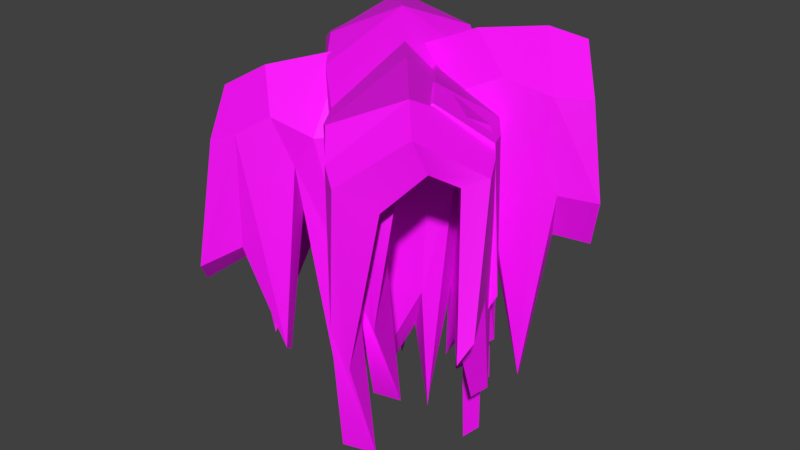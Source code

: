 # Source: SM_Moss_blend.blend  (saved by Blender 2.80.75; exported with 4.5.12 LTS)
import bpy
from mathutils import Matrix  # noqa: F401  (used for matrix-valued properties, if any)

bpy.ops.wm.read_factory_settings(use_empty=True)
scene = bpy.context.scene
scene.name = 'Scene'

# ---- images (referenced by path relative to the original .blend; pixels are not part of the script)
import os
ASSET_DIR = os.environ.get("B2B_ASSET_DIR", "")  # directory of the original .blend (textures are referenced by path, not embedded)
HERE = os.path.dirname(os.path.abspath(__file__))  # packed textures are extracted next to this script under _unpacked/

def load_image(name, relpath, width, height, colorspace="sRGB"):
    """Load a texture the original file referenced (path relative to the .blend, or extracted next to this script)."""
    p = next((c for c in (os.path.join(HERE, relpath), os.path.join(ASSET_DIR, relpath)) if relpath and os.path.exists(c)), "")
    if p:
        img = bpy.data.images.load(p, check_existing=True)
        img.name = name
    else:  # same state as the original file: an image datablock whose file is absent (Cycles renders it pink)
        img = bpy.data.images.new(name, width, height)
        img.source = "FILE"
        img.filepath = "//" + (relpath or name)
    img.colorspace_settings.name = colorspace
    return img
img_polygonnature_01_png = load_image('PolygonNature_01.png', 'PolygonNature_01.png', 1024, 1024, 'sRGB')

# ---- materials (node trees are filled in below, after node groups)
mat_lambert2 = bpy.data.materials.new('lambert2')
mat_lambert2.diffuse_color = (1.0, 1.0, 1.0, 1.0)
mat_lambert2.roughness = 0.5528

# ---- material node trees
mat_lambert2.use_nodes = True; mat_lambert2.node_tree.nodes.clear()
_N = mat_lambert2.node_tree.nodes; _L = mat_lambert2.node_tree.links
n0 = _N.new('ShaderNodeOutputMaterial'); n0.name = 'Material Output'; n0.location = (300, 300)
n1 = _N.new('ShaderNodeBsdfPrincipled'); n1.name = 'Principled BSDF'; n1.location = (10, 300)
n1.distribution = 'GGX'
n1.subsurface_method = 'BURLEY'
n1.inputs[2].default_value = 0.5528
n1.inputs[3].default_value = 1.45
n1.inputs[27].default_value = (0.0, 0.0, 0.0, 1.0)
n1.inputs[28].default_value = 1.0
n2 = _N.new('ShaderNodeNormalMap'); n2.name = 'Normal Map'; n2.location = (-300, -300)
n2.label = 'Normal/Map'
n2.inputs[0].default_value = 0.14
n3 = _N.new('ShaderNodeTexImage'); n3.name = 'Image Texture'; n3.location = (-300, 600)
n3.image = img_polygonnature_01_png
_L.new(n1.outputs[0], n0.inputs[0])
_L.new(n2.outputs[0], n1.inputs[5])
_L.new(n3.outputs[0], n1.inputs[0])
n0.is_active_output = True

# ---- world
world_world = bpy.data.worlds.new('World'); scene.world = world_world
world_world.color = (0.05088, 0.05088, 0.05088)
world_world.use_sun_shadow = False
world_world.sun_shadow_jitter_overblur = 0.0

# ---- meshes
me_mesh = bpy.data.meshes.new('Mesh')
me_mesh.from_pydata([(-16.84, 19.41, 12.18), (-12.11, 17.0, 15.58), (14.57, -12.83, 18.35), (11.24, -9.229, 19.7), (-0.6285, 3.753, 16.37), (5.419, -3.016, 19.35), (-6.291, 10.17, 16.56), (5.749, -15.23, 14.9), (10.18, -17.45, 14.26), (-19.18, 13.43, 10.87), (-16.46, 10.49, 12.06), (-14.1, 6.083, 9.394), (-8.318, 3.271, 8.905), (-4.189, -4.424, 13.46), (3.16, -9.366, 16.79), (8.477, -18.8, -5.579), (-19.7, 16.96, 10.54), (-22.9, 21.2, -10.22), (-17.8, 10.91, -22.77), (-18.78, 16.48, -8.244), (-14.24, 9.073, -0.4309), (-12.94, 5.631, -34.81), (-10.83, 2.849, -16.83), (-6.402, 1.453, -25.71), (-5.939, -2.652, -18.55), (-4.612, -3.454, -31.69), (-2.366, -7.445, -2.203), (1.949, -8.082, -7.801), (3.591, -12.47, -27.25), (5.093, -15.26, -4.097), (3.723, -13.57, -4.956), (17.52, -4.274, 14.71), (19.52, -8.832, 14.08), (-8.011, 23.75, 11.05), (-5.254, 20.43, 13.07), (-1.08, 17.18, 11.34), (1.015, 10.55, 11.36), (8.014, 6.051, 14.54), (11.95, -1.155, 16.58), (21.82, -6.753, -5.985), (-12.95, 23.4, 7.568), (-11.26, 27.3, -12.57), (-5.502, 20.96, -13.28), (-12.26, 23.74, -27.04), (-4.512, 18.22, 0.2038), (-0.9763, 15.81, -25.82), (0.9016, 14.13, -16.7), (1.545, 9.887, -32.29), (6.27, 8.83, -15.07), (8.181, 6.737, -19.89), (10.21, 4.243, -28.03), (11.4, 0.2568, -8.109), (15.93, -1.265, -23.87), (18.41, -3.29, -4.456), (16.87, -1.798, -5.273), (15.04, -13.31, 20.19), (11.69, -9.732, 22.3), (4.235, -17.2, 16.13), (8.217, -20.18, 15.37), (-11.93, 16.85, 19.42), (-20.82, 11.86, 12.83), (-17.52, 8.295, 15.02), (-5.169, 9.082, 21.08), (-0.01694, 3.238, 20.56), (-14.5, 3.806, 11.8), (-9.691, -0.3109, 11.49), (5.905, -3.402, 22.69), (-5.16, -6.767, 16.22), (1.007, -12.32, 18.88), (7.658, -21.31, 1.385), (-15.82, 21.16, 16.71), (-22.62, 15.24, 11.93), (-24.31, 19.78, -7.147), (-21.48, 13.82, -5.113), (-19.42, 9.502, -21.24), (-16.05, 6.509, 7.38), (-12.58, 1.353, -10.66), (-8.848, -1.317, -20.45), (-6.19, -5.483, -12.08), (-4.05, -8.68, 5.605), (-6.672, -5.848, -30.49), (-0.7842, -10.95, -0.92), (3.828, -17.48, 2.696), (2.114, -15.57, 1.963), (1.814, -13.9, -25.49), (-14.46, 3.98, -33.41), (22.54, -6.925, 15.08), (19.73, -2.885, 15.71), (-3.433, 22.04, 15.65), (-6.666, 25.68, 12.71), (3.889, 13.22, 13.33), (0.3546, 18.4, 13.61), (15.18, 0.9681, 18.16), (9.724, 7.867, 16.42), (24.08, -6.463, 1.789), (-9.625, 27.79, 11.25), (-9.645, 28.71, -7.005), (-9.027, 26.45, -25.53), (-1.946, 20.17, 7.511), (-3.828, 22.48, -7.751), (4.502, 12.14, -30.95), (2.912, 15.53, -10.13), (7.543, 10.62, -7.701), (9.618, 8.363, -12.89), (12.11, 5.853, -22.32), (14.55, 2.858, -0.6984), (20.46, -2.604, 3.067), (17.44, 0.7498, -17.43), (18.75, -0.7355, 2.287), (0.6656, 17.33, -24.01)], [], [(55, 56, 57, 58), (59, 60, 61), (63, 62, 64, 65), (66, 67, 68), (58, 57, 69), (62, 59, 61, 64), (66, 63, 65, 67), (56, 66, 68, 57), (59, 70, 71, 60), (60, 71, 72), (73, 60, 72), (61, 60, 74, 75), (65, 64, 76, 77), (78, 67, 65, 77), (80, 79, 78), (81, 57, 68, 79), (82, 83, 84), (75, 64, 61), (84, 83, 81), (85, 76, 75), (78, 79, 68, 67), (69, 57, 83, 82), (81, 83, 57), (74, 60, 73), (75, 76, 64), (55, 86, 87, 56), (59, 88, 89), (63, 90, 91, 62), (66, 92, 93), (86, 94, 87), (62, 91, 88, 59), (66, 93, 90, 63), (56, 87, 92, 66), (59, 89, 95, 70), (89, 96, 95), (97, 96, 89), (88, 98, 99, 89), (90, 100, 101, 91), (102, 100, 90, 93), (105, 104, 92, 87), (106, 107, 108), (98, 88, 91), (107, 105, 108), (109, 98, 101), (104, 103, 92), (92, 103, 93), (102, 93, 103), (94, 106, 108, 87), (105, 87, 108), (99, 97, 89), (98, 91, 101), (2, 8, 7, 3), (1, 10, 9), (4, 12, 11, 6), (5, 14, 13), (8, 15, 7), (6, 11, 10, 1), (5, 13, 12, 4), (3, 7, 14, 5), (1, 9, 16, 0), (9, 17, 16), (19, 17, 9), (10, 20, 18, 9), (12, 23, 22, 11), (24, 23, 12, 13), (25, 24, 26), (27, 26, 14, 7), (29, 28, 30), (20, 10, 11), (28, 27, 30), (21, 20, 22), (24, 13, 14, 26), (15, 29, 30, 7), (27, 7, 30), (18, 19, 9), (20, 11, 22), (2, 3, 31, 32), (1, 33, 34), (4, 6, 35, 36), (5, 37, 38), (32, 31, 39), (6, 1, 34, 35), (5, 4, 36, 37), (3, 5, 38, 31), (1, 0, 40, 33), (33, 40, 41), (43, 33, 41), (34, 33, 42, 44), (36, 35, 46, 47), (48, 37, 36, 47), (50, 38, 49), (38, 37, 49), (48, 49, 37), (51, 31, 38, 50), (53, 54, 52), (44, 35, 34), (52, 54, 51), (45, 46, 44), (39, 31, 54, 53), (51, 54, 31), (42, 33, 43), (44, 46, 35), (8, 2, 55, 58), (15, 8, 58, 69), (0, 16, 71, 70), (16, 17, 72, 71), (17, 19, 73, 72), (18, 20, 75, 74), (22, 23, 77, 76), (23, 24, 78, 77), (25, 26, 79, 80), (24, 25, 80, 78), (26, 27, 81, 79), (28, 29, 82, 84), (27, 28, 84, 81), (21, 22, 76, 85), (20, 21, 85, 75), (29, 15, 69, 82), (19, 18, 74, 73), (2, 32, 86, 55), (32, 39, 94, 86), (40, 0, 70, 95), (41, 40, 95, 96), (43, 41, 96, 97), (44, 42, 99, 98), (47, 46, 101, 100), (48, 47, 100, 102), (49, 48, 102, 103), (50, 49, 103, 104), (51, 50, 104, 105), (53, 52, 107, 106), (52, 51, 105, 107), (45, 44, 98, 109), (46, 45, 109, 101), (39, 53, 106, 94), (42, 43, 97, 99)])
me_mesh.polygons.foreach_set('use_smooth', [True] * 136)
_k = set([(0, 1), (0, 16), (0, 40), (0, 70), (1, 6), (1, 9), (1, 10), (1, 33), (1, 34), (2, 3), (2, 8), (2, 32), (2, 55), (3, 5), (3, 7), (3, 31), (4, 5), (4, 6), (4, 12), (4, 36), (5, 13), (5, 14), (5, 37), (5, 38), (6, 11), (6, 35), (7, 8), (7, 14), (7, 15), (7, 27), (7, 30), (8, 15), (9, 10), (9, 16), (9, 17), (9, 18), (9, 19), (10, 11), (10, 20), (11, 12), (11, 20), (11, 22), (12, 13), (12, 23), (13, 14), (13, 24), (14, 26), (15, 29), (15, 69), (16, 17), (17, 19), (17, 72), (18, 19), (18, 20), (18, 74), (19, 73), (20, 21), (20, 22), (20, 75), (21, 22), (21, 85), (22, 23), (22, 76), (23, 24), (23, 77), (24, 25), (24, 26), (24, 78), (25, 26), (25, 80), (26, 27), (26, 79), (27, 28), (27, 30), (28, 29), (28, 30), (28, 84), (29, 30), (29, 82), (31, 32), (31, 38), (31, 39), (31, 51), (31, 54), (32, 39), (33, 34), (33, 40), (33, 41), (33, 42), (33, 43), (34, 35), (34, 44), (35, 36), (35, 44), (35, 46), (36, 37), (36, 47), (37, 38), (37, 48), (38, 50), (39, 53), (39, 94), (40, 41), (41, 43), (42, 43), (42, 44), (43, 97), (44, 45), (44, 46), (44, 98), (45, 46), (45, 109), (46, 47), (46, 101), (47, 48), (47, 100), (48, 49), (48, 102), (49, 50), (49, 103), (50, 51), (50, 104), (51, 52), (51, 54), (51, 105), (52, 53), (52, 54), (52, 107), (53, 54), (53, 106), (55, 56), (55, 58), (55, 86), (56, 57), (56, 66), (56, 87), (57, 58), (57, 68), (57, 69), (57, 81), (57, 83), (58, 69), (59, 61), (59, 62), (59, 70), (59, 88), (59, 89), (60, 61), (60, 71), (60, 72), (60, 73), (60, 74), (61, 64), (61, 75), (62, 63), (62, 64), (62, 91), (63, 65), (63, 66), (63, 90), (64, 65), (64, 75), (64, 76), (65, 67), (65, 77), (66, 67), (66, 68), (66, 92), (66, 93), (67, 68), (67, 78), (68, 79), (69, 82), (70, 71), (70, 95), (71, 72), (72, 73), (73, 74), (74, 75), (75, 76), (75, 85), (76, 77), (76, 85), (77, 78), (78, 79), (78, 80), (79, 80), (79, 81), (81, 83), (81, 84), (82, 83), (82, 84), (83, 84), (86, 87), (86, 94), (87, 92), (87, 94), (87, 105), (87, 108), (88, 89), (88, 91), (88, 98), (89, 95), (89, 96), (89, 97), (89, 99), (90, 91), (90, 93), (90, 100), (91, 98), (91, 101), (92, 93), (92, 104), (93, 102), (94, 106), (95, 96), (96, 97), (97, 99), (98, 99), (98, 101), (98, 109), (100, 101), (100, 102), (101, 109), (102, 103), (103, 104), (104, 105), (105, 107), (105, 108), (106, 107), (106, 108), (107, 108)])
me_mesh.attributes.new('sharp_edge', 'BOOLEAN', 'EDGE').data.foreach_set('value', [ (min(e.vertices), max(e.vertices)) in _k for e in me_mesh.edges])
_uv = me_mesh.uv_layers.new(name='map1')
_uv.uv.foreach_set('vector', [0.6866, 0.8723, 0.6866, 0.8723, 0.6866, 0.8723, 0.6866, 0.8723, 0.6866, 0.8723, 0.6866, 0.8723, 0.6866, 0.8723, 0.6866, 0.8723, 0.6866, 0.8723, 0.6866, 0.8723, 0.6866, 0.8723, 0.6866, 0.8723, 0.6866, 0.8723, 0.6866, 0.8723, 0.6866, 0.8723, 0.6866, 0.8723, 0.6866, 0.8723, 0.6866, 0.8723, 0.6866, 0.8723, 0.6866, 0.8723, 0.6866, 0.8723, 0.6866, 0.8723, 0.6866, 0.8723, 0.6866, 0.8723, 0.6866, 0.8723, 0.6866, 0.8723, 0.6866, 0.8723, 0.6866, 0.8723, 0.6866, 0.8723, 0.6866, 0.8723, 0.6866, 0.8723, 0.6866, 0.8723, 0.6866, 0.8723, 0.6866, 0.8723, 0.6866, 0.8723, 0.6866, 0.8723, 0.6866, 0.8723, 0.6866, 0.8723, 0.6866, 0.8723, 0.6866, 0.8723, 0.6866, 0.8723, 0.6866, 0.8723, 0.6866, 0.8723, 0.6866, 0.8723, 0.6866, 0.8723, 0.6866, 0.8723, 0.6866, 0.8723, 0.6866, 0.8723, 0.6866, 0.8723, 0.6866, 0.8723, 0.6866, 0.8723, 0.6866, 0.8723, 0.6866, 0.8723, 0.6866, 0.8723, 0.6866, 0.8723, 0.6866, 0.8723, 0.6866, 0.8723, 0.6866, 0.8723, 0.6866, 0.8723, 0.6866, 0.8723, 0.6866, 0.8723, 0.6866, 0.8723, 0.6866, 0.8723, 0.6866, 0.8723, 0.6866, 0.8723, 0.6866, 0.8723, 0.6866, 0.8723, 0.6866, 0.8723, 0.6866, 0.8723, 0.6866, 0.8723, 0.6866, 0.8723, 0.6866, 0.8723, 0.6866, 0.8723, 0.6866, 0.8723, 0.6866, 0.8723, 0.6866, 0.8723, 0.6866, 0.8723, 0.6866, 0.8723, 0.6866, 0.8723, 0.6866, 0.8723, 0.6866, 0.8723, 0.6866, 0.8723, 0.6866, 0.8723, 0.6866, 0.8723, 0.6866, 0.8723, 0.6866, 0.8723, 0.6866, 0.8723, 0.6866, 0.8723, 0.6866, 0.8723, 0.6866, 0.8723, 0.6866, 0.8723, 0.6866, 0.8723, 0.6866, 0.8723, 0.6866, 0.8723, 0.6866, 0.8723, 0.6866, 0.8723, 0.6866, 0.8723, 0.6866, 0.8723, 0.6866, 0.8723, 0.6866, 0.8723, 0.6866, 0.8723, 0.6866, 0.8723, 0.6866, 0.8723, 0.6866, 0.8723, 0.6866, 0.8723, 0.6866, 0.8723, 0.6866, 0.8723, 0.6866, 0.8723, 0.6866, 0.8723, 0.6866, 0.8723, 0.6866, 0.8723, 0.6866, 0.8723, 0.6866, 0.8723, 0.6866, 0.8723, 0.6866, 0.8723, 0.6866, 0.8723, 0.6866, 0.8723, 0.6866, 0.8723, 0.6866, 0.8723, 0.6866, 0.8723, 0.6866, 0.8723, 0.6866, 0.8723, 0.6866, 0.8723, 0.6866, 0.8723, 0.6866, 0.8723, 0.6866, 0.8723, 0.6866, 0.8723, 0.6866, 0.8723, 0.6866, 0.8723, 0.6866, 0.8723, 0.6866, 0.8723, 0.6866, 0.8723, 0.6866, 0.8723, 0.6866, 0.8723, 0.6866, 0.8723, 0.6866, 0.8723, 0.6866, 0.8723, 0.6866, 0.8723, 0.6866, 0.8723, 0.6866, 0.8723, 0.6866, 0.8723, 0.6866, 0.8723, 0.6866, 0.8723, 0.6866, 0.8723, 0.6866, 0.8723, 0.6866, 0.8723, 0.6866, 0.8723, 0.6866, 0.8723, 0.6866, 0.8723, 0.6866, 0.8723, 0.6866, 0.8723, 0.6866, 0.8723, 0.6866, 0.8723, 0.6866, 0.8723, 0.6866, 0.8723, 0.6866, 0.8723, 0.6866, 0.8723, 0.6866, 0.8723, 0.6866, 0.8723, 0.6866, 0.8723, 0.6866, 0.8723, 0.6866, 0.8723, 0.6866, 0.8723, 0.6866, 0.8723, 0.6866, 0.8723, 0.6866, 0.8723, 0.6866, 0.8723, 0.6866, 0.8723, 0.6866, 0.8723, 0.6866, 0.8723, 0.6866, 0.8723, 0.6866, 0.8723, 0.6866, 0.8723, 0.6866, 0.8723, 0.6866, 0.8723, 0.6866, 0.8723, 0.6866, 0.8723, 0.6866, 0.8723, 0.6866, 0.8723, 0.6866, 0.8723, 0.6866, 0.8723, 0.6866, 0.8723, 0.6866, 0.8723, 0.6866, 0.8723, 0.6866, 0.8723, 0.6866, 0.8723, 0.6866, 0.8723, 0.6866, 0.8723, 0.6866, 0.8723, 0.6866, 0.8723, 0.6866, 0.8723, 0.6866, 0.8723, 0.6866, 0.8723, 0.6866, 0.8723, 0.6866, 0.8723, 0.6866, 0.8723, 0.6866, 0.8723, 0.6866, 0.8723, 0.6866, 0.8723, 0.6866, 0.8723, 0.6866, 0.8723, 0.6866, 0.8723, 0.6866, 0.8723, 0.6866, 0.8723, 0.6866, 0.8723, 0.6866, 0.8723, 0.6866, 0.8723, 0.6866, 0.8723, 0.6866, 0.8723, 0.6866, 0.8723, 0.6866, 0.8723, 0.6866, 0.8723, 0.6866, 0.8723, 0.6866, 0.8723, 0.6866, 0.8723, 0.6866, 0.8723, 0.6866, 0.8723, 0.6866, 0.8723, 0.6866, 0.8723, 0.6866, 0.8723, 0.6866, 0.8723, 0.6866, 0.8723, 0.6866, 0.8723, 0.6866, 0.8723, 0.6866, 0.8723, 0.6866, 0.8723, 0.6866, 0.8723, 0.6866, 0.8723, 0.6866, 0.8723, 0.6866, 0.8723, 0.6866, 0.8723, 0.6866, 0.8723, 0.6866, 0.8723, 0.6866, 0.8723, 0.6866, 0.8723, 0.6866, 0.8723, 0.6866, 0.8723, 0.6866, 0.8723, 0.6866, 0.8723, 0.6866, 0.8723, 0.6866, 0.8723, 0.6866, 0.8723, 0.6866, 0.8723, 0.6866, 0.8723, 0.6866, 0.8723, 0.6866, 0.8723, 0.6866, 0.8723, 0.6866, 0.8723, 0.6866, 0.8723, 0.6866, 0.8723, 0.6866, 0.8723, 0.6866, 0.8723, 0.6866, 0.8723, 0.6866, 0.8723, 0.6866, 0.8723, 0.6866, 0.8723, 0.6866, 0.8723, 0.6866, 0.8723, 0.6866, 0.8723, 0.6866, 0.8723, 0.6866, 0.8723, 0.6866, 0.8723, 0.6866, 0.8723, 0.6866, 0.8723, 0.6866, 0.8723, 0.6866, 0.8723, 0.6866, 0.8723, 0.6866, 0.8723, 0.6866, 0.8723, 0.6866, 0.8723, 0.6866, 0.8723, 0.6866, 0.8723, 0.6866, 0.8723, 0.6866, 0.8723, 0.6866, 0.8723, 0.6866, 0.8723, 0.6866, 0.8723, 0.6866, 0.8723, 0.6866, 0.8723, 0.6866, 0.8723, 0.6866, 0.8723, 0.6866, 0.8723, 0.6866, 0.8723, 0.6866, 0.8723, 0.6866, 0.8723, 0.6866, 0.8723, 0.6866, 0.8723, 0.6866, 0.8723, 0.6866, 0.8723, 0.6866, 0.8723, 0.6866, 0.8723, 0.6866, 0.8723, 0.6866, 0.8723, 0.6866, 0.8723, 0.6866, 0.8723, 0.6866, 0.8723, 0.6866, 0.8723, 0.6866, 0.8723, 0.6866, 0.8723, 0.6866, 0.8723, 0.6866, 0.8723, 0.6866, 0.8723, 0.6866, 0.8723, 0.6866, 0.8723, 0.6866, 0.8723, 0.6866, 0.8723, 0.6866, 0.8723, 0.6866, 0.8723, 0.6866, 0.8723, 0.6866, 0.8723, 0.6866, 0.8723, 0.6866, 0.8723, 0.6866, 0.8723, 0.6866, 0.8723, 0.6866, 0.8723, 0.6866, 0.8723, 0.6866, 0.8723, 0.6866, 0.8723, 0.6866, 0.8723, 0.6866, 0.8723, 0.6866, 0.8723, 0.6866, 0.8723, 0.6866, 0.8723, 0.6866, 0.8723, 0.6866, 0.8723, 0.6866, 0.8723, 0.6866, 0.8723, 0.6866, 0.8723, 0.6866, 0.8723, 0.6866, 0.8723, 0.6866, 0.8723, 0.6866, 0.8723, 0.6866, 0.8723, 0.6866, 0.8723, 0.6866, 0.8723, 0.6866, 0.8723, 0.6866, 0.8723, 0.6866, 0.8723, 0.6866, 0.8723, 0.6866, 0.8723, 0.6866, 0.8723, 0.6866, 0.8723, 0.6866, 0.8723, 0.6866, 0.8723, 0.6866, 0.8723, 0.6866, 0.8723, 0.6866, 0.8723, 0.6866, 0.8723, 0.6866, 0.8723, 0.6866, 0.8723, 0.6866, 0.8723, 0.6866, 0.8723, 0.6866, 0.8723, 0.6866, 0.8723, 0.6866, 0.8723, 0.6866, 0.8723, 0.6866, 0.8723, 0.6866, 0.8723, 0.6866, 0.8723, 0.6866, 0.8723, 0.6866, 0.8723, 0.6866, 0.8723, 0.6866, 0.8723, 0.6866, 0.8723, 0.6866, 0.8723, 0.6866, 0.8723, 0.6866, 0.8723, 0.6866, 0.8723, 0.6866, 0.8723, 0.6866, 0.8723, 0.6866, 0.8723, 0.6866, 0.8723, 0.6866, 0.8723, 0.6866, 0.8723, 0.6866, 0.8723, 0.6866, 0.8723, 0.6866, 0.8723, 0.6866, 0.8723, 0.6866, 0.8723, 0.6866, 0.8723, 0.6866, 0.8723, 0.6866, 0.8723, 0.6866, 0.8723, 0.6866, 0.8723, 0.6866, 0.8723, 0.6866, 0.8723, 0.6866, 0.8723, 0.6866, 0.8723, 0.6866, 0.8723, 0.6866, 0.8723, 0.6866, 0.8723, 0.6866, 0.8723, 0.6866, 0.8723, 0.6866, 0.8723, 0.6866, 0.8723, 0.6866, 0.8723, 0.6866, 0.8723, 0.6866, 0.8723, 0.6866, 0.8723, 0.6866, 0.8723, 0.6866, 0.8723, 0.6866, 0.8723, 0.6866, 0.8723, 0.6866, 0.8723, 0.6866, 0.8723, 0.6866, 0.8723, 0.6866, 0.8723, 0.6866, 0.8723, 0.6866, 0.8723, 0.6866, 0.8723, 0.6866, 0.8723, 0.6866, 0.8723, 0.6866, 0.8723, 0.6866, 0.8723, 0.6866, 0.8723, 0.6866, 0.8723, 0.6866, 0.8723, 0.6866, 0.8723, 0.6866, 0.8723, 0.6866, 0.8723, 0.6866, 0.8723, 0.6866, 0.8723, 0.6866, 0.8723, 0.6866, 0.8723, 0.6866, 0.8723, 0.6866, 0.8723, 0.6866, 0.8723, 0.6866, 0.8723, 0.6866, 0.8723, 0.6866, 0.8723, 0.6866, 0.8723, 0.6866, 0.8723, 0.6866, 0.8723, 0.6866, 0.8723, 0.6866, 0.8723, 0.6866, 0.8723, 0.6866, 0.8723, 0.6866, 0.8723, 0.6866, 0.8723, 0.6866, 0.8723, 0.6866, 0.8723, 0.6866, 0.8723, 0.6866, 0.8723, 0.6866, 0.8723, 0.6866, 0.8723, 0.6866, 0.8723, 0.6866, 0.8723, 0.6866, 0.8723, 0.6866, 0.8723, 0.6866, 0.8723, 0.6866, 0.8723, 0.6866, 0.8723, 0.6866, 0.8723, 0.6866, 0.8723, 0.6866, 0.8723, 0.6866, 0.8723, 0.6866, 0.8723, 0.6866, 0.8723, 0.6866, 0.8723, 0.6866, 0.8723, 0.6866, 0.8723, 0.6866, 0.8723, 0.6866, 0.8723, 0.6866, 0.8723, 0.6866, 0.8723, 0.6866, 0.8723, 0.6866, 0.8723, 0.6866, 0.8723, 0.6866, 0.8723, 0.6866, 0.8723, 0.6866, 0.8723, 0.6866, 0.8723, 0.6866, 0.8723, 0.6866, 0.8723, 0.6866, 0.8723, 0.6866, 0.8723, 0.6866, 0.8723, 0.6866, 0.8723, 0.6866, 0.8723, 0.6866, 0.8723, 0.6866, 0.8723, 0.6866, 0.8723, 0.6866, 0.8723, 0.6866, 0.8723, 0.6866, 0.8723, 0.6866, 0.8723, 0.6866, 0.8723, 0.6866, 0.8723])
me_mesh.materials.append(mat_lambert2)
me_mesh.use_remesh_preserve_volume = False
me_mesh.use_remesh_preserve_attributes = False
me_mesh.use_mirror_vertex_groups = False
me_mesh.update()
me_mesh.normals_split_custom_set([tuple(v) for v in zip(*[iter([-0.1316, -0.5173, 0.8456, -0.1316, -0.5173, 0.8456, -0.1316, -0.5173, 0.8456, -0.1316, -0.5173, 0.8456, -0.5785, -0.03854, 0.8148, -0.5795, -0.03882, 0.8141, -0.5804, -0.03908, 0.8134, -0.4572, -0.5181, 0.7229, -0.4572, -0.5181, 0.7229, -0.4572, -0.5181, 0.7229, -0.4572, -0.5181, 0.7229, -0.4765, -0.1106, 0.8722, -0.4765, -0.1106, 0.8722, -0.4765, -0.1106, 0.8722, -0.5859, -0.8055, 0.08854, -0.5859, -0.8055, 0.08854, -0.5859, -0.8055, 0.08854, -0.381, -0.4089, 0.8292, -0.381, -0.4089, 0.8292, -0.381, -0.4089, 0.8292, -0.381, -0.4089, 0.8292, -0.5888, -0.04717, 0.8069, -0.5888, -0.04717, 0.8069, -0.5888, -0.04717, 0.8069, -0.5888, -0.04717, 0.8069, -0.1887, -0.403, 0.8955, -0.1887, -0.403, 0.8955, -0.1887, -0.403, 0.8955, -0.1887, -0.403, 0.8955, -0.5785, -0.03854, 0.8148, -0.5695, -0.036, 0.8212, -0.5695, -0.036, 0.8212, -0.5795, -0.03882, 0.8141, -0.8789, -0.4757, -0.03517, -0.8789, -0.4757, -0.03517, -0.8789, -0.4757, -0.03517, -0.9014, -0.4328, -0.0142, -0.9014, -0.4328, -0.0142, -0.9014, -0.4328, -0.0142, -0.7373, -0.6754, 0.01629, -0.7373, -0.6754, 0.01629, -0.7373, -0.6754, 0.01629, -0.7373, -0.6754, 0.01629, -0.6075, -0.7941, 0.01961, -0.6075, -0.7941, 0.01961, -0.6075, -0.7941, 0.01961, -0.6075, -0.7941, 0.01961, -0.8281, -0.5605, -2.122e-06, -0.8281, -0.5605, -2.122e-06, -0.8281, -0.5605, -2.122e-06, -0.8281, -0.5605, -2.122e-06, -0.9035, -0.4274, 0.03211, -0.9035, -0.4274, 0.03211, -0.9035, -0.4274, 0.03211, -0.7282, -0.6851, 0.0185, -0.7282, -0.6851, 0.0185, -0.7282, -0.6851, 0.0185, -0.7282, -0.6851, 0.0185, -0.7374, -0.6746, -0.03283, -0.7374, -0.6746, -0.03283, -0.7374, -0.6746, -0.03283, -0.8417, -0.5387, -0.03599, -0.8417, -0.5387, -0.03599, -0.8417, -0.5387, -0.03599, -0.8402, -0.5418, -0.02366, -0.8402, -0.5418, -0.02366, -0.8402, -0.5418, -0.02366, -0.8251, -0.5649, 0.003007, -0.8251, -0.5649, 0.003007, -0.8251, -0.5649, 0.003007, -0.7649, -0.6431, 0.03589, -0.7649, -0.6431, 0.03589, -0.7649, -0.6431, 0.03589, -0.7649, -0.6431, 0.03589, -0.7172, -0.6959, 0.036, -0.7172, -0.6959, 0.036, -0.7172, -0.6959, 0.036, -0.7172, -0.6959, 0.036, -0.8646, -0.4973, 0.0721, -0.8646, -0.4973, 0.0721, -0.8646, -0.4973, 0.0721, -0.9165, -0.4, -0.01006, -0.9165, -0.4, -0.01006, -0.9165, -0.4, -0.01006, -0.8564, -0.516, -0.01699, -0.8564, -0.516, -0.01699, -0.8564, -0.516, -0.01699, 0.5274, 0.1235, 0.8406, 0.5274, 0.1235, 0.8406, 0.5274, 0.1235, 0.8406, 0.5274, 0.1235, 0.8406, -0.02442, 0.6141, 0.7889, -0.02442, 0.6141, 0.7889, -0.02442, 0.6141, 0.7889, 0.5127, 0.3472, 0.7852, 0.5127, 0.3472, 0.7852, 0.5127, 0.3472, 0.7852, 0.5127, 0.3472, 0.7852, 0.2371, 0.4098, 0.8808, 0.2371, 0.4098, 0.8808, 0.2371, 0.4098, 0.8808, 0.8245, 0.5541, 0.1149, 0.8245, 0.5541, 0.1149, 0.8245, 0.5541, 0.1149, 0.3727, 0.3161, 0.8725, 0.3727, 0.3161, 0.8725, 0.3727, 0.3161, 0.8725, 0.3727, 0.3161, 0.8725, 0.1276, 0.4981, 0.8577, 0.1276, 0.4981, 0.8577, 0.1276, 0.4981, 0.8577, 0.1276, 0.4981, 0.8577, 0.4361, 0.1973, 0.878, 0.4361, 0.1973, 0.878, 0.4361, 0.1973, 0.878, 0.4361, 0.1973, 0.878, 0.06148, 0.5891, 0.8058, 0.06148, 0.5891, 0.8058, 0.06148, 0.5891, 0.8058, 0.06148, 0.5891, 0.8058, 0.5664, 0.8231, 0.04126, 0.5664, 0.8231, 0.04126, 0.5664, 0.8231, 0.04126, 0.8312, 0.5545, -0.04013, 0.8312, 0.5545, -0.04013, 0.8312, 0.5545, -0.04013, 0.759, 0.6511, -0.0003773, 0.759, 0.6511, -0.0003773, 0.759, 0.6511, -0.0003773, 0.759, 0.6511, -0.0003773, 0.871, 0.4912, 0.01203, 0.871, 0.4912, 0.01203, 0.871, 0.4912, 0.01203, 0.871, 0.4912, 0.01203, 0.6019, 0.7986, 0.005613, 0.6019, 0.7986, 0.005613, 0.6019, 0.7986, 0.005613, 0.6019, 0.7986, 0.005613, 0.6109, 0.7895, 0.05888, 0.6109, 0.7895, 0.05888, 0.6109, 0.7895, 0.05888, 0.6109, 0.7895, 0.05888, 0.7369, 0.6761, 0.002155, 0.7369, 0.6761, 0.002155, 0.7369, 0.6761, 0.002155, 0.6798, 0.7321, -0.04381, 0.6798, 0.7321, -0.04381, 0.6798, 0.7321, -0.04381, 0.6445, 0.7644, 0.01492, 0.6445, 0.7644, 0.01492, 0.6445, 0.7644, 0.01492, 0.6679, 0.7442, -0.01178, 0.6679, 0.7442, -0.01178, 0.6679, 0.7442, -0.01178, 0.7512, 0.6597, 0.0226, 0.7545, 0.656, 0.0197, 0.7805, 0.6251, 0.009095, 0.7805, 0.6251, 0.009095, 0.7545, 0.656, 0.0197, 0.7826, 0.6225, 0.007684, 0.7457, 0.6662, 0.008558, 0.7826, 0.6225, 0.007684, 0.7545, 0.656, 0.0197, 0.7332, 0.6776, 0.05704, 0.7332, 0.6776, 0.05704, 0.7332, 0.6776, 0.05704, 0.7332, 0.6776, 0.05704, 0.6151, 0.7844, 0.08033, 0.6151, 0.7844, 0.08033, 0.6151, 0.7844, 0.08033, 0.6599, 0.751, -0.02559, 0.6599, 0.751, -0.02559, 0.6599, 0.751, -0.02559, 0.6466, 0.7625, -0.02245, 0.6466, 0.7625, -0.02245, 0.6466, 0.7625, -0.02245, 0.182, 0.5258, -0.8309, 0.182, 0.5258, -0.8309, 0.182, 0.5258, -0.8309, 0.182, 0.5258, -0.8309, 0.5067, 0.1234, -0.8533, 0.5067, 0.1234, -0.8533, 0.5067, 0.1234, -0.8533, 0.4468, 0.6024, -0.6614, 0.4468, 0.6024, -0.6614, 0.4468, 0.6024, -0.6614, 0.4468, 0.6024, -0.6614, 0.4978, 0.1654, -0.8514, 0.4978, 0.1654, -0.8514, 0.4978, 0.1654, -0.8514, 0.4354, 0.8949, -0.09789, 0.4354, 0.8949, -0.09789, 0.4354, 0.8949, -0.09789, 0.3813, 0.4022, -0.8324, 0.3813, 0.4022, -0.8324, 0.3813, 0.4022, -0.8324, 0.3813, 0.4022, -0.8324, 0.61, 0.01656, -0.7923, 0.61, 0.01656, -0.7923, 0.61, 0.01656, -0.7923, 0.61, 0.01656, -0.7923, 0.3144, 0.3325, -0.8891, 0.3144, 0.3325, -0.8891, 0.3144, 0.3325, -0.8891, 0.3144, 0.3325, -0.8891, 0.5528, -0.03258, -0.8327, 0.5528, -0.03258, -0.8327, 0.5528, -0.03258, -0.8327, 0.5528, -0.03258, -0.8327, 0.9831, 0.1348, -0.1237, 0.9831, 0.1348, -0.1237, 0.9831, 0.1348, -0.1237, 0.722, 0.6807, 0.1235, 0.722, 0.6807, 0.1235, 0.722, 0.6807, 0.1235, 0.6412, 0.7673, -0.01551, 0.6412, 0.7673, -0.01551, 0.6412, 0.7673, -0.01551, 0.6412, 0.7673, -0.01551, 0.3421, 0.9384, -0.04876, 0.3421, 0.9384, -0.04876, 0.3421, 0.9384, -0.04876, 0.3421, 0.9384, -0.04876, 0.9312, 0.3644, 0.002072, 0.9312, 0.3644, 0.002072, 0.9312, 0.3644, 0.002072, 0.9312, 0.3644, 0.002072, 0.7422, 0.6693, 0.03402, 0.7422, 0.6693, 0.03402, 0.7422, 0.6693, 0.03402, 0.6879, 0.7258, 0.003992, 0.6879, 0.7258, 0.003992, 0.6879, 0.7258, 0.003992, 0.6879, 0.7258, 0.003992, 0.7697, 0.6379, 0.02678, 0.7697, 0.6379, 0.02678, 0.7697, 0.6379, 0.02678, 0.9026, 0.4153, 0.1135, 0.9026, 0.4153, 0.1135, 0.9026, 0.4153, 0.1135, 0.9499, 0.3123, 0.009708, 0.9499, 0.3123, 0.009708, 0.9499, 0.3123, 0.009708, 0.8536, 0.5206, -0.01999, 0.8536, 0.5206, -0.01999, 0.8536, 0.5206, -0.01999, 0.7145, 0.6977, -0.05141, 0.7145, 0.6977, -0.05141, 0.7145, 0.6977, -0.05141, 0.7145, 0.6977, -0.05141, 0.7381, 0.6742, -0.02645, 0.7381, 0.6742, -0.02645, 0.7381, 0.6742, -0.02645, 0.7381, 0.6742, -0.02645, 0.9595, 0.2714, -0.07516, 0.9595, 0.2714, -0.07516, 0.9595, 0.2714, -0.07516, 0.9957, 0.08562, 0.03427, 0.9957, 0.08562, 0.03427, 0.9957, 0.08562, 0.03427, 0.9479, 0.3081, 0.08028, 0.9479, 0.3081, 0.08028, 0.9479, 0.3081, 0.08028, -0.5497, -0.1585, -0.8202, -0.5497, -0.1585, -0.8202, -0.5497, -0.1585, -0.8202, -0.5497, -0.1585, -0.8202, -0.03761, -0.5406, -0.8404, -0.03761, -0.5406, -0.8404, -0.03761, -0.5406, -0.8404, -0.54, -0.311, -0.7821, -0.54, -0.311, -0.7821, -0.54, -0.311, -0.7821, -0.54, -0.311, -0.7821, -0.2617, -0.3929, -0.8816, -0.2617, -0.3929, -0.8816, -0.2617, -0.3929, -0.8816, -0.9137, -0.38, -0.1441, -0.9137, -0.38, -0.1441, -0.9137, -0.38, -0.1441, -0.3413, -0.2718, -0.8998, -0.3413, -0.2718, -0.8998, -0.3413, -0.2718, -0.8998, -0.3413, -0.2718, -0.8998, -0.04368, -0.5172, -0.8547, -0.04368, -0.5172, -0.8547, -0.04368, -0.5172, -0.8547, -0.04368, -0.5172, -0.8547, -0.3683, -0.3069, -0.8776, -0.3683, -0.3069, -0.8776, -0.3683, -0.3069, -0.8776, -0.3683, -0.3069, -0.8776, 0.2826, -0.7349, -0.6165, 0.2826, -0.7349, -0.6165, 0.2826, -0.7349, -0.6165, 0.2826, -0.7349, -0.6165, 0.1902, -0.9667, -0.1713, 0.1902, -0.9667, -0.1713, 0.1902, -0.9667, -0.1713, -0.9795, -0.1694, 0.1093, -0.9795, -0.1694, 0.1093, -0.9795, -0.1694, 0.1093, -0.8477, -0.5304, -0.002683, -0.8477, -0.5304, -0.002683, -0.8477, -0.5304, -0.002683, -0.8477, -0.5304, -0.002683, -0.9768, -0.2128, -0.0232, -0.9768, -0.2128, -0.0232, -0.9768, -0.2128, -0.0232, -0.9768, -0.2128, -0.0232, -0.3997, -0.9164, -0.01984, -0.3997, -0.9164, -0.01984, -0.3997, -0.9164, -0.01984, -0.3997, -0.9164, -0.01984, -0.8282, -0.5593, -0.03541, -0.873, -0.4874, -0.01522, -0.8276, -0.5604, -0.03147, -0.873, -0.4874, -0.01522, -0.874, -0.4857, -0.0139, -0.8276, -0.5604, -0.03147, -0.7573, -0.6529, -0.01666, -0.8276, -0.5604, -0.03147, -0.874, -0.4857, -0.0139, -0.6905, -0.7228, -0.02595, -0.6905, -0.7228, -0.02595, -0.6905, -0.7228, -0.02595, -0.6905, -0.7228, -0.02595, -0.6999, -0.714, 0.01479, -0.6999, -0.714, 0.01479, -0.6999, -0.714, 0.01479, -0.5846, -0.8045, 0.1051, -0.5846, -0.8045, 0.1051, -0.5846, -0.8045, 0.1051, -0.3477, -0.9376, -0.009383, -0.3477, -0.9376, -0.009383, -0.3477, -0.9376, -0.009383, -0.629, -0.7773, -0.0136, -0.629, -0.7773, -0.0136, -0.629, -0.7773, -0.0136, -0.7106, -0.7003, -0.06872, -0.7106, -0.7003, -0.06872, -0.7106, -0.7003, -0.06872, -0.7106, -0.7003, -0.06872, -0.3005, -0.9477, -0.1076, -0.3005, -0.9477, -0.1076, -0.3005, -0.9477, -0.1076, -0.4696, -0.8813, 0.05258, -0.4696, -0.8813, 0.05258, -0.4696, -0.8813, 0.05258, -0.4694, -0.8808, 0.06251, -0.4694, -0.8808, 0.06251, -0.4694, -0.8808, 0.06251, 0.8472, -0.524, -0.08796, 0.7805, -0.5792, -0.2352, 0.7805, -0.5792, -0.2352, 0.8573, -0.5114, -0.05888, 0.8688, -0.4946, -0.02189, 0.8472, -0.524, -0.08796, 0.8573, -0.5114, -0.05888, 0.8688, -0.4946, -0.02189, -0.5698, 0.8003, -0.1867, -0.4606, 0.8811, 0.1072, -0.4424, 0.8849, 0.1455, -0.5698, 0.8003, -0.1867, -0.4606, 0.8811, 0.1072, -0.3915, 0.8873, 0.2436, -0.3915, 0.8873, 0.2436, -0.4424, 0.8849, 0.1455, -0.4704, -0.5614, -0.6809, -0.4704, -0.5614, -0.6809, -0.4704, -0.5614, -0.6809, -0.4704, -0.5614, -0.6809, 0.5427, -0.8261, -0.1522, 0.5427, -0.8261, -0.1522, 0.5427, -0.8261, -0.1522, 0.5427, -0.8261, -0.1522, -0.9193, -0.108, -0.3784, -0.9193, -0.108, -0.3784, -0.9193, -0.108, -0.3784, -0.9193, -0.108, -0.3784, -0.1135, -0.8861, -0.4493, -0.1135, -0.8861, -0.4493, -0.1135, -0.8861, -0.4493, -0.1135, -0.8861, -0.4493, 0.5166, -0.8468, -0.1264, 0.5166, -0.8468, -0.1264, 0.5166, -0.8468, -0.1264, 0.5166, -0.8468, -0.1264, -0.9334, 0.3568, -0.03821, -0.9334, 0.3568, -0.03821, -0.9334, 0.3568, -0.03821, -0.9334, 0.3568, -0.03821, -0.7863, -0.4921, -0.3737, -0.8605, 0.4719, -0.192, -0.9292, -0.1322, -0.3452, -0.7863, -0.4921, -0.3737, 0.575, -0.8062, -0.1392, 0.575, -0.8062, -0.1392, 0.575, -0.8062, -0.1392, 0.575, -0.8062, -0.1392, -0.8605, 0.4719, -0.192, -0.8299, 0.5317, -0.1687, -0.8299, 0.5317, -0.1687, -0.9292, -0.1322, -0.3452, 0.4638, -0.8711, -0.1613, 0.4638, -0.8711, -0.1613, 0.4638, -0.8711, -0.1613, 0.4638, -0.8711, -0.1613, -0.8547, 0.5139, -0.07352, -0.8547, 0.5139, -0.07352, -0.8547, 0.5139, -0.07352, -0.8547, 0.5139, -0.07352, -0.7352, -0.599, -0.3174, -0.7352, -0.599, -0.3174, -0.7352, -0.599, -0.3174, -0.7352, -0.599, -0.3174, -0.7944, 0.5507, -0.2563, -0.7944, 0.5507, -0.2563, -0.7944, 0.5507, -0.2563, -0.7944, 0.5507, -0.2563, 0.5198, -0.8245, -0.2235, 0.4515, -0.8879, -0.08767, 0.4333, -0.8996, -0.05458, 0.5198, -0.8245, -0.2235, 0.4515, -0.8879, -0.08767, 0.4144, -0.9098, -0.02158, 0.4144, -0.9098, -0.02158, 0.4333, -0.8996, -0.05458, -0.7823, 0.6229, -0.001478, -0.7595, 0.6455, -0.08044, -0.7595, 0.6455, -0.08044, -0.7812, 0.6243, -0.006061, -0.5929, 0.7993, -0.09731, -0.7823, 0.6229, -0.001478, -0.7812, 0.6243, -0.006061, -0.7788, 0.6265, 0.03057, -0.51, 0.8481, -0.1437, -0.5929, 0.7993, -0.09731, -0.7788, 0.6265, 0.03057, -0.51, 0.8481, -0.1437, 0.8763, -0.4518, -0.1671, 0.862, -0.3525, -0.3642, 0.8769, -0.4346, -0.2052, 0.8763, -0.4518, -0.1671, -0.3349, 0.9178, -0.2131, -0.3349, 0.9178, -0.2131, -0.3349, 0.9178, -0.2131, -0.3349, 0.9178, -0.2131, 0.8567, -0.4777, -0.1948, 0.8567, -0.4777, -0.1948, 0.8567, -0.4777, -0.1948, 0.8567, -0.4777, -0.1948, 0.306, 0.9117, -0.2741, 0.306, 0.9117, -0.2741, 0.306, 0.9117, -0.2741, 0.306, 0.9117, -0.2741, 0.05689, 0.9639, -0.26, 0.05689, 0.9639, -0.26, 0.05689, 0.9639, -0.26, 0.05689, 0.9639, -0.26, 0.8439, -0.5122, -0.1599, 0.8439, -0.5122, -0.1599, 0.8439, -0.5122, -0.1599, 0.8439, -0.5122, -0.1599, 0.9274, -0.3321, -0.1724, 0.9274, -0.3321, -0.1724, 0.9274, -0.3321, -0.1724, 0.9274, -0.3321, -0.1724, -0.3591, 0.915, -0.1842, -0.3591, 0.915, -0.1842, -0.3591, 0.915, -0.1842, -0.3591, 0.915, -0.1842, -0.45, 0.8837, -0.1287, -0.45, 0.8837, -0.1287, -0.45, 0.8837, -0.1287, -0.45, 0.8837, -0.1287, 0.8673, -0.4451, -0.2228, 0.8673, -0.4451, -0.2228, 0.8673, -0.4451, -0.2228, 0.8673, -0.4451, -0.2228, 0.6561, 0.7186, -0.2307, 0.6561, 0.7186, -0.2307, 0.6561, 0.7186, -0.2307, 0.6561, 0.7186, -0.2307, 0.862, -0.3525, -0.3642, 0.8555, -0.3341, -0.3957, 0.8555, -0.3341, -0.3957, 0.8769, -0.4346, -0.2052])] * 3)])
me_mesh_001 = bpy.data.meshes.new('Mesh.001')
me_mesh_001.from_pydata([(-14.93, 14.04, 14.54), (-10.58, 10.63, 16.19), (13.09, -17.92, 13.69), (10.31, -14.68, 14.72), (-0.655, -2.596, 13.53), (5.12, -9.003, 14.92), (-5.603, 3.748, 14.62), (5.763, -19.56, 10.49), (9.537, -21.69, 10.09), (-17.45, 9.437, 12.42), (-15.08, 6.319, 12.27), (-13.2, 2.639, 8.697), (-7.59, -0.9541, 7.464), (-3.331, -9.265, 10.99), (3.391, -14.33, 12.7), (9.062, -23.14, -7.241), (-17.47, 12.3, 12.89), (-19.98, 11.93, -8.851), (-14.91, 5.079, -18.96), (-15.01, 10.29, -6.524), (-13.76, 7.224, 1.212), (-11.2, 0.5389, -29.28), (-9.823, -0.6475, -13.73), (-5.676, -2.975, -21.16), (-5.106, -6.494, -14.9), (-4.308, -7.45, -26.21), (-0.9386, -11.49, -2.349), (3.315, -12.83, -7.837), (3.186, -16.14, -22.03), (6.23, -19.78, -6.097), (5.035, -18.25, -6.779), (15.81, -10.92, 10.5), (17.34, -14.97, 10.09), (-7.035, 17.29, 13.6), (-4.673, 13.65, 14.01), (-1.397, 10.7, 11.22), (0.2437, 4.242, 9.905), (6.801, -1.168, 12.21), (10.84, -7.878, 12.63), (19.29, -14.15, -6.673), (-11.79, 18.28, 10.8), (-10.54, 21.88, -9.967), (-5.739, 16.06, -10.62), (-10.35, 16.44, -23.72), (-5.15, 14.01, 1.899), (-0.665, 9.027, -21.44), (0.4584, 8.075, -13.69), (1.464, 3.67, -26.81), (5.401, 1.841, -11.9), (7.012, 0.0806, -15.86), (8.782, -1.929, -22.78), (10.27, -7.187, -8.532), (13.73, -7.652, -19.06), (16.49, -10.99, -6.065), (15.21, -9.597, -6.843), (13.43, -18.32, 15.29), (10.56, -14.97, 16.87), (4.518, -21.04, 11.5), (7.84, -23.9, 11.02), (-9.997, 9.648, 19.08), (-18.63, 7.839, 13.97), (-15.83, 4.192, 14.41), (-4.446, 2.123, 17.75), (-0.207, -3.083, 16.54), (-13.59, 0.8497, 10.46), (-9.215, -3.429, 9.223), (5.148, -9.035, 17.53), (-4.589, -10.57, 12.85), (1.341, -16.33, 14.32), (8.031, -25.07, -1.157), (-13.38, 14.25, 18.53), (-19.97, 10.83, 14.16), (-21.43, 11.13, -5.725), (-17.51, 8.07, -3.897), (-16.43, 4.03, -17.65), (-15.03, 4.168, 7.63), (-11.62, -1.217, -8.487), (-7.818, -5.151, -16.64), (-5.989, -8.286, -9.492), (-3.41, -11.81, 4.66), (-6.183, -9.402, -25.19), (0.7526, -15.05, -1.941), (4.912, -21.42, -0.1983), (3.461, -19.6, -0.7413), (1.703, -17.35, -20.53), (-12.61, -0.8001, -28.07), (19.88, -13.52, 11.01), (17.46, -9.87, 11.33), (-2.731, 14.11, 15.79), (-5.525, 18.3, 14.99), (3.078, 5.743, 11.23), (0.1544, 10.89, 12.56), (13.21, -5.915, 13.85), (8.229, 0.2298, 13.36), (21.23, -13.78, -0.4497), (-8.11, 20.76, 14.61), (-9.256, 23.57, -4.047), (-7.517, 18.71, -22.46), (-2.301, 14.03, 8.23), (-4.412, 17.77, -5.136), (4.102, 5.491, -25.61), (1.957, 9.398, -8.174), (6.757, 2.99, -5.771), (8.624, 1.004, -9.966), (10.43, -0.8968, -17.79), (12.98, -5.203, -2.158), (18.13, -10.21, 0.5054), (15.26, -6.512, -14.41), (16.66, -8.532, -0.2423), (0.7722, 10.31, -19.89)], [], [(55, 56, 57, 58), (59, 60, 61), (63, 62, 64, 65), (66, 67, 68), (58, 57, 69), (62, 59, 61, 64), (66, 63, 65, 67), (56, 66, 68, 57), (59, 70, 71, 60), (60, 71, 72), (73, 60, 72), (61, 60, 74, 75), (65, 64, 76, 77), (78, 67, 65, 77), (80, 79, 78), (81, 57, 68, 79), (82, 83, 84), (75, 64, 61), (84, 83, 81), (85, 76, 75), (78, 79, 68, 67), (69, 57, 83, 82), (81, 83, 57), (74, 60, 73), (75, 76, 64), (55, 86, 87, 56), (59, 88, 89), (63, 90, 91, 62), (66, 92, 93), (86, 94, 87), (62, 91, 88, 59), (66, 93, 90, 63), (56, 87, 92, 66), (59, 89, 95, 70), (89, 96, 95), (97, 96, 89), (88, 98, 99, 89), (90, 100, 101, 91), (102, 100, 90, 93), (105, 104, 92, 87), (106, 107, 108), (98, 88, 91), (107, 105, 108), (109, 98, 101), (104, 103, 92), (92, 103, 93), (102, 93, 103), (94, 106, 108, 87), (105, 87, 108), (99, 97, 89), (98, 91, 101), (2, 8, 7, 3), (1, 10, 9), (4, 12, 11, 6), (5, 14, 13), (8, 15, 7), (6, 11, 10, 1), (5, 13, 12, 4), (3, 7, 14, 5), (1, 9, 16, 0), (9, 17, 16), (19, 17, 9), (10, 20, 18, 9), (12, 23, 22, 11), (24, 23, 12, 13), (25, 24, 26), (27, 26, 14, 7), (29, 28, 30), (20, 10, 11), (28, 27, 30), (21, 20, 22), (24, 13, 14, 26), (15, 29, 30, 7), (27, 7, 30), (18, 19, 9), (20, 11, 22), (2, 3, 31, 32), (1, 33, 34), (4, 6, 35, 36), (5, 37, 38), (32, 31, 39), (6, 1, 34, 35), (5, 4, 36, 37), (3, 5, 38, 31), (1, 0, 40, 33), (33, 40, 41), (43, 33, 41), (34, 33, 42, 44), (36, 35, 46, 47), (48, 37, 36, 47), (50, 38, 49), (38, 37, 49), (48, 49, 37), (51, 31, 38, 50), (53, 54, 52), (44, 35, 34), (52, 54, 51), (45, 46, 44), (39, 31, 54, 53), (51, 54, 31), (42, 33, 43), (44, 46, 35), (8, 2, 55, 58), (15, 8, 58, 69), (0, 16, 71, 70), (16, 17, 72, 71), (17, 19, 73, 72), (18, 20, 75, 74), (22, 23, 77, 76), (23, 24, 78, 77), (25, 26, 79, 80), (24, 25, 80, 78), (26, 27, 81, 79), (28, 29, 82, 84), (27, 28, 84, 81), (21, 22, 76, 85), (20, 21, 85, 75), (29, 15, 69, 82), (19, 18, 74, 73), (2, 32, 86, 55), (32, 39, 94, 86), (40, 0, 70, 95), (41, 40, 95, 96), (43, 41, 96, 97), (44, 42, 99, 98), (47, 46, 101, 100), (48, 47, 100, 102), (49, 48, 102, 103), (50, 49, 103, 104), (51, 50, 104, 105), (53, 52, 107, 106), (52, 51, 105, 107), (45, 44, 98, 109), (46, 45, 109, 101), (39, 53, 106, 94), (42, 43, 97, 99)])
me_mesh_001.polygons.foreach_set('use_smooth', [True] * 136)
_k = set([(0, 1), (0, 16), (0, 40), (0, 70), (1, 6), (1, 9), (1, 10), (1, 33), (1, 34), (2, 3), (2, 8), (2, 32), (2, 55), (3, 5), (3, 7), (3, 31), (4, 5), (4, 6), (4, 12), (4, 36), (5, 13), (5, 14), (5, 37), (5, 38), (6, 11), (6, 35), (7, 8), (7, 14), (7, 15), (7, 27), (7, 30), (8, 15), (9, 10), (9, 16), (9, 17), (9, 18), (9, 19), (10, 11), (10, 20), (11, 12), (11, 20), (11, 22), (12, 13), (12, 23), (13, 14), (13, 24), (14, 26), (15, 29), (15, 69), (16, 17), (17, 19), (17, 72), (18, 19), (18, 20), (18, 74), (19, 73), (20, 21), (20, 22), (20, 75), (21, 22), (21, 85), (22, 23), (22, 76), (23, 24), (23, 77), (24, 25), (24, 26), (24, 78), (25, 26), (25, 80), (26, 27), (26, 79), (27, 28), (27, 30), (28, 29), (28, 30), (28, 84), (29, 30), (29, 82), (31, 32), (31, 38), (31, 39), (31, 51), (31, 54), (32, 39), (33, 34), (33, 40), (33, 41), (33, 42), (33, 43), (34, 35), (34, 44), (35, 36), (35, 44), (35, 46), (36, 37), (36, 47), (37, 38), (37, 48), (38, 50), (39, 53), (39, 94), (40, 41), (41, 43), (42, 43), (42, 44), (43, 97), (44, 45), (44, 46), (44, 98), (45, 46), (45, 109), (46, 47), (46, 101), (47, 48), (47, 100), (48, 49), (48, 102), (49, 50), (49, 103), (50, 51), (50, 104), (51, 52), (51, 54), (51, 105), (52, 53), (52, 54), (52, 107), (53, 54), (53, 106), (55, 56), (55, 58), (55, 86), (56, 57), (56, 66), (56, 87), (57, 58), (57, 68), (57, 69), (57, 81), (57, 83), (58, 69), (59, 61), (59, 62), (59, 70), (59, 88), (59, 89), (60, 61), (60, 71), (60, 72), (60, 73), (60, 74), (61, 64), (61, 75), (62, 63), (62, 64), (62, 91), (63, 65), (63, 66), (63, 90), (64, 65), (64, 75), (64, 76), (65, 67), (65, 77), (66, 67), (66, 68), (66, 92), (66, 93), (67, 68), (67, 78), (68, 79), (69, 82), (70, 71), (70, 95), (71, 72), (72, 73), (73, 74), (74, 75), (75, 76), (75, 85), (76, 77), (76, 85), (77, 78), (78, 79), (78, 80), (79, 80), (79, 81), (81, 84), (82, 83), (82, 84), (83, 84), (86, 87), (86, 94), (87, 92), (87, 94), (87, 105), (87, 108), (88, 89), (88, 91), (88, 98), (89, 95), (89, 96), (89, 97), (89, 99), (90, 91), (90, 93), (90, 100), (91, 98), (91, 101), (92, 93), (92, 104), (93, 102), (94, 106), (95, 96), (96, 97), (97, 99), (98, 99), (98, 101), (98, 109), (100, 101), (100, 102), (101, 109), (102, 103), (103, 104), (104, 105), (105, 107), (106, 107), (107, 108)])
me_mesh_001.attributes.new('sharp_edge', 'BOOLEAN', 'EDGE').data.foreach_set('value', [ (min(e.vertices), max(e.vertices)) in _k for e in me_mesh_001.edges])
_uv = me_mesh_001.uv_layers.new(name='map1')
_uv.uv.foreach_set('vector', [0.6866, 0.8723, 0.6866, 0.8723, 0.6866, 0.8723, 0.6866, 0.8723, 0.6866, 0.8723, 0.6866, 0.8723, 0.6866, 0.8723, 0.6866, 0.8723, 0.6866, 0.8723, 0.6866, 0.8723, 0.6866, 0.8723, 0.6866, 0.8723, 0.6866, 0.8723, 0.6866, 0.8723, 0.6866, 0.8723, 0.6866, 0.8723, 0.6866, 0.8723, 0.6866, 0.8723, 0.6866, 0.8723, 0.6866, 0.8723, 0.6866, 0.8723, 0.6866, 0.8723, 0.6866, 0.8723, 0.6866, 0.8723, 0.6866, 0.8723, 0.6866, 0.8723, 0.6866, 0.8723, 0.6866, 0.8723, 0.6866, 0.8723, 0.6866, 0.8723, 0.6866, 0.8723, 0.6866, 0.8723, 0.6866, 0.8723, 0.6866, 0.8723, 0.6866, 0.8723, 0.6866, 0.8723, 0.6866, 0.8723, 0.6866, 0.8723, 0.6866, 0.8723, 0.6866, 0.8723, 0.6866, 0.8723, 0.6866, 0.8723, 0.6866, 0.8723, 0.6866, 0.8723, 0.6866, 0.8723, 0.6866, 0.8723, 0.6866, 0.8723, 0.6866, 0.8723, 0.6866, 0.8723, 0.6866, 0.8723, 0.6866, 0.8723, 0.6866, 0.8723, 0.6866, 0.8723, 0.6866, 0.8723, 0.6866, 0.8723, 0.6866, 0.8723, 0.6866, 0.8723, 0.6866, 0.8723, 0.6866, 0.8723, 0.6866, 0.8723, 0.6866, 0.8723, 0.6866, 0.8723, 0.6866, 0.8723, 0.6866, 0.8723, 0.6866, 0.8723, 0.6866, 0.8723, 0.6866, 0.8723, 0.6866, 0.8723, 0.6866, 0.8723, 0.6866, 0.8723, 0.6866, 0.8723, 0.6866, 0.8723, 0.6866, 0.8723, 0.6866, 0.8723, 0.6866, 0.8723, 0.6866, 0.8723, 0.6866, 0.8723, 0.6866, 0.8723, 0.6866, 0.8723, 0.6866, 0.8723, 0.6866, 0.8723, 0.6866, 0.8723, 0.6866, 0.8723, 0.6866, 0.8723, 0.6866, 0.8723, 0.6866, 0.8723, 0.6866, 0.8723, 0.6866, 0.8723, 0.6866, 0.8723, 0.6866, 0.8723, 0.6866, 0.8723, 0.6866, 0.8723, 0.6866, 0.8723, 0.6866, 0.8723, 0.6866, 0.8723, 0.6866, 0.8723, 0.6866, 0.8723, 0.6866, 0.8723, 0.6866, 0.8723, 0.6866, 0.8723, 0.6866, 0.8723, 0.6866, 0.8723, 0.6866, 0.8723, 0.6866, 0.8723, 0.6866, 0.8723, 0.6866, 0.8723, 0.6866, 0.8723, 0.6866, 0.8723, 0.6866, 0.8723, 0.6866, 0.8723, 0.6866, 0.8723, 0.6866, 0.8723, 0.6866, 0.8723, 0.6866, 0.8723, 0.6866, 0.8723, 0.6866, 0.8723, 0.6866, 0.8723, 0.6866, 0.8723, 0.6866, 0.8723, 0.6866, 0.8723, 0.6866, 0.8723, 0.6866, 0.8723, 0.6866, 0.8723, 0.6866, 0.8723, 0.6866, 0.8723, 0.6866, 0.8723, 0.6866, 0.8723, 0.6866, 0.8723, 0.6866, 0.8723, 0.6866, 0.8723, 0.6866, 0.8723, 0.6866, 0.8723, 0.6866, 0.8723, 0.6866, 0.8723, 0.6866, 0.8723, 0.6866, 0.8723, 0.6866, 0.8723, 0.6866, 0.8723, 0.6866, 0.8723, 0.6866, 0.8723, 0.6866, 0.8723, 0.6866, 0.8723, 0.6866, 0.8723, 0.6866, 0.8723, 0.6866, 0.8723, 0.6866, 0.8723, 0.6866, 0.8723, 0.6866, 0.8723, 0.6866, 0.8723, 0.6866, 0.8723, 0.6866, 0.8723, 0.6866, 0.8723, 0.6866, 0.8723, 0.6866, 0.8723, 0.6866, 0.8723, 0.6866, 0.8723, 0.6866, 0.8723, 0.6866, 0.8723, 0.6866, 0.8723, 0.6866, 0.8723, 0.6866, 0.8723, 0.6866, 0.8723, 0.6866, 0.8723, 0.6866, 0.8723, 0.6866, 0.8723, 0.6866, 0.8723, 0.6866, 0.8723, 0.6866, 0.8723, 0.6866, 0.8723, 0.6866, 0.8723, 0.6866, 0.8723, 0.6866, 0.8723, 0.6866, 0.8723, 0.6866, 0.8723, 0.6866, 0.8723, 0.6866, 0.8723, 0.6866, 0.8723, 0.6866, 0.8723, 0.6866, 0.8723, 0.6866, 0.8723, 0.6866, 0.8723, 0.6866, 0.8723, 0.6866, 0.8723, 0.6866, 0.8723, 0.6866, 0.8723, 0.6866, 0.8723, 0.6866, 0.8723, 0.6866, 0.8723, 0.6866, 0.8723, 0.6866, 0.8723, 0.6866, 0.8723, 0.6866, 0.8723, 0.6866, 0.8723, 0.6866, 0.8723, 0.6866, 0.8723, 0.6866, 0.8723, 0.6866, 0.8723, 0.6866, 0.8723, 0.6866, 0.8723, 0.6866, 0.8723, 0.6866, 0.8723, 0.6866, 0.8723, 0.6866, 0.8723, 0.6866, 0.8723, 0.6866, 0.8723, 0.6866, 0.8723, 0.6866, 0.8723, 0.6866, 0.8723, 0.6866, 0.8723, 0.6866, 0.8723, 0.6866, 0.8723, 0.6866, 0.8723, 0.6866, 0.8723, 0.6866, 0.8723, 0.6866, 0.8723, 0.6866, 0.8723, 0.6866, 0.8723, 0.6866, 0.8723, 0.6866, 0.8723, 0.6866, 0.8723, 0.6866, 0.8723, 0.6866, 0.8723, 0.6866, 0.8723, 0.6866, 0.8723, 0.6866, 0.8723, 0.6866, 0.8723, 0.6866, 0.8723, 0.6866, 0.8723, 0.6866, 0.8723, 0.6866, 0.8723, 0.6866, 0.8723, 0.6866, 0.8723, 0.6866, 0.8723, 0.6866, 0.8723, 0.6866, 0.8723, 0.6866, 0.8723, 0.6866, 0.8723, 0.6866, 0.8723, 0.6866, 0.8723, 0.6866, 0.8723, 0.6866, 0.8723, 0.6866, 0.8723, 0.6866, 0.8723, 0.6866, 0.8723, 0.6866, 0.8723, 0.6866, 0.8723, 0.6866, 0.8723, 0.6866, 0.8723, 0.6866, 0.8723, 0.6866, 0.8723, 0.6866, 0.8723, 0.6866, 0.8723, 0.6866, 0.8723, 0.6866, 0.8723, 0.6866, 0.8723, 0.6866, 0.8723, 0.6866, 0.8723, 0.6866, 0.8723, 0.6866, 0.8723, 0.6866, 0.8723, 0.6866, 0.8723, 0.6866, 0.8723, 0.6866, 0.8723, 0.6866, 0.8723, 0.6866, 0.8723, 0.6866, 0.8723, 0.6866, 0.8723, 0.6866, 0.8723, 0.6866, 0.8723, 0.6866, 0.8723, 0.6866, 0.8723, 0.6866, 0.8723, 0.6866, 0.8723, 0.6866, 0.8723, 0.6866, 0.8723, 0.6866, 0.8723, 0.6866, 0.8723, 0.6866, 0.8723, 0.6866, 0.8723, 0.6866, 0.8723, 0.6866, 0.8723, 0.6866, 0.8723, 0.6866, 0.8723, 0.6866, 0.8723, 0.6866, 0.8723, 0.6866, 0.8723, 0.6866, 0.8723, 0.6866, 0.8723, 0.6866, 0.8723, 0.6866, 0.8723, 0.6866, 0.8723, 0.6866, 0.8723, 0.6866, 0.8723, 0.6866, 0.8723, 0.6866, 0.8723, 0.6866, 0.8723, 0.6866, 0.8723, 0.6866, 0.8723, 0.6866, 0.8723, 0.6866, 0.8723, 0.6866, 0.8723, 0.6866, 0.8723, 0.6866, 0.8723, 0.6866, 0.8723, 0.6866, 0.8723, 0.6866, 0.8723, 0.6866, 0.8723, 0.6866, 0.8723, 0.6866, 0.8723, 0.6866, 0.8723, 0.6866, 0.8723, 0.6866, 0.8723, 0.6866, 0.8723, 0.6866, 0.8723, 0.6866, 0.8723, 0.6866, 0.8723, 0.6866, 0.8723, 0.6866, 0.8723, 0.6866, 0.8723, 0.6866, 0.8723, 0.6866, 0.8723, 0.6866, 0.8723, 0.6866, 0.8723, 0.6866, 0.8723, 0.6866, 0.8723, 0.6866, 0.8723, 0.6866, 0.8723, 0.6866, 0.8723, 0.6866, 0.8723, 0.6866, 0.8723, 0.6866, 0.8723, 0.6866, 0.8723, 0.6866, 0.8723, 0.6866, 0.8723, 0.6866, 0.8723, 0.6866, 0.8723, 0.6866, 0.8723, 0.6866, 0.8723, 0.6866, 0.8723, 0.6866, 0.8723, 0.6866, 0.8723, 0.6866, 0.8723, 0.6866, 0.8723, 0.6866, 0.8723, 0.6866, 0.8723, 0.6866, 0.8723, 0.6866, 0.8723, 0.6866, 0.8723, 0.6866, 0.8723, 0.6866, 0.8723, 0.6866, 0.8723, 0.6866, 0.8723, 0.6866, 0.8723, 0.6866, 0.8723, 0.6866, 0.8723, 0.6866, 0.8723, 0.6866, 0.8723, 0.6866, 0.8723, 0.6866, 0.8723, 0.6866, 0.8723, 0.6866, 0.8723, 0.6866, 0.8723, 0.6866, 0.8723, 0.6866, 0.8723, 0.6866, 0.8723, 0.6866, 0.8723, 0.6866, 0.8723, 0.6866, 0.8723, 0.6866, 0.8723, 0.6866, 0.8723, 0.6866, 0.8723, 0.6866, 0.8723, 0.6866, 0.8723, 0.6866, 0.8723, 0.6866, 0.8723, 0.6866, 0.8723, 0.6866, 0.8723, 0.6866, 0.8723, 0.6866, 0.8723, 0.6866, 0.8723, 0.6866, 0.8723, 0.6866, 0.8723, 0.6866, 0.8723, 0.6866, 0.8723, 0.6866, 0.8723, 0.6866, 0.8723, 0.6866, 0.8723, 0.6866, 0.8723, 0.6866, 0.8723, 0.6866, 0.8723, 0.6866, 0.8723, 0.6866, 0.8723, 0.6866, 0.8723, 0.6866, 0.8723, 0.6866, 0.8723, 0.6866, 0.8723, 0.6866, 0.8723, 0.6866, 0.8723, 0.6866, 0.8723, 0.6866, 0.8723, 0.6866, 0.8723, 0.6866, 0.8723, 0.6866, 0.8723, 0.6866, 0.8723, 0.6866, 0.8723, 0.6866, 0.8723, 0.6866, 0.8723, 0.6866, 0.8723, 0.6866, 0.8723, 0.6866, 0.8723, 0.6866, 0.8723, 0.6866, 0.8723, 0.6866, 0.8723, 0.6866, 0.8723, 0.6866, 0.8723, 0.6866, 0.8723, 0.6866, 0.8723, 0.6866, 0.8723, 0.6866, 0.8723, 0.6866, 0.8723, 0.6866, 0.8723, 0.6866, 0.8723, 0.6866, 0.8723, 0.6866, 0.8723, 0.6866, 0.8723, 0.6866, 0.8723, 0.6866, 0.8723, 0.6866, 0.8723, 0.6866, 0.8723, 0.6866, 0.8723, 0.6866, 0.8723, 0.6866, 0.8723, 0.6866, 0.8723, 0.6866, 0.8723, 0.6866, 0.8723, 0.6866, 0.8723, 0.6866, 0.8723, 0.6866, 0.8723, 0.6866, 0.8723, 0.6866, 0.8723, 0.6866, 0.8723, 0.6866, 0.8723, 0.6866, 0.8723, 0.6866, 0.8723, 0.6866, 0.8723, 0.6866, 0.8723, 0.6866, 0.8723, 0.6866, 0.8723, 0.6866, 0.8723, 0.6866, 0.8723, 0.6866, 0.8723, 0.6866, 0.8723, 0.6866, 0.8723, 0.6866, 0.8723, 0.6866, 0.8723, 0.6866, 0.8723, 0.6866, 0.8723, 0.6866, 0.8723, 0.6866, 0.8723, 0.6866, 0.8723, 0.6866, 0.8723, 0.6866, 0.8723, 0.6866, 0.8723, 0.6866, 0.8723, 0.6866, 0.8723, 0.6866, 0.8723, 0.6866, 0.8723, 0.6866, 0.8723, 0.6866, 0.8723, 0.6866, 0.8723, 0.6866, 0.8723, 0.6866, 0.8723, 0.6866, 0.8723, 0.6866, 0.8723, 0.6866, 0.8723, 0.6866, 0.8723, 0.6866, 0.8723, 0.6866, 0.8723, 0.6866, 0.8723, 0.6866, 0.8723, 0.6866, 0.8723, 0.6866, 0.8723, 0.6866, 0.8723, 0.6866, 0.8723, 0.6866, 0.8723, 0.6866, 0.8723, 0.6866, 0.8723, 0.6866, 0.8723])
me_mesh_001.materials.append(mat_lambert2)
me_mesh_001.use_remesh_preserve_volume = False
me_mesh_001.use_remesh_preserve_attributes = False
me_mesh_001.use_mirror_vertex_groups = False
me_mesh_001.update()
me_mesh_001.normals_split_custom_set([tuple(v) for v in zip(*[iter([-0.2096, -0.4907, 0.8457, -0.2096, -0.4907, 0.8457, -0.2096, -0.4907, 0.8457, -0.2096, -0.4907, 0.8457, -0.454, -0.2455, 0.8565, -0.4541, -0.2459, 0.8563, -0.4544, -0.2466, 0.856, -0.4706, -0.5958, 0.6508, -0.4706, -0.5958, 0.6508, -0.4706, -0.5958, 0.6508, -0.4706, -0.5958, 0.6508, -0.4021, -0.1852, 0.8967, -0.4021, -0.1852, 0.8967, -0.4021, -0.1852, 0.8967, -0.6457, -0.761, 0.06296, -0.6457, -0.761, 0.06296, -0.6457, -0.761, 0.06296, -0.3244, -0.591, 0.7386, -0.3244, -0.591, 0.7386, -0.3244, -0.591, 0.7386, -0.3244, -0.591, 0.7386, -0.5285, -0.1057, 0.8423, -0.5285, -0.1057, 0.8423, -0.5285, -0.1057, 0.8423, -0.5285, -0.1057, 0.8423, -0.181, -0.4338, 0.8826, -0.181, -0.4338, 0.8826, -0.181, -0.4338, 0.8826, -0.181, -0.4338, 0.8826, -0.454, -0.2455, 0.8565, -0.4518, -0.2404, 0.8591, -0.4518, -0.2404, 0.8591, -0.4541, -0.2459, 0.8563, -0.9091, -0.4122, 0.06026, -0.9091, -0.4122, 0.06026, -0.9091, -0.4122, 0.06026, -0.6018, -0.7972, -0.0478, -0.6018, -0.7972, -0.0478, -0.6018, -0.7972, -0.0478, -0.6993, -0.7147, 0.01688, -0.6993, -0.7147, 0.01688, -0.6993, -0.7147, 0.01688, -0.6993, -0.7147, 0.01688, -0.7045, -0.7097, 0.007193, -0.7045, -0.7097, 0.007193, -0.7045, -0.7097, 0.007193, -0.7045, -0.7097, 0.007193, -0.8439, -0.5365, -0.006187, -0.8439, -0.5365, -0.006187, -0.8439, -0.5365, -0.006187, -0.8439, -0.5365, -0.006187, -0.8823, -0.4686, 0.0442, -0.8823, -0.4686, 0.0442, -0.8823, -0.4686, 0.0442, -0.7492, -0.6619, -0.02489, -0.7492, -0.6619, -0.02489, -0.7492, -0.6619, -0.02489, -0.7492, -0.6619, -0.02489, -0.7809, -0.6247, -0.001796, -0.7809, -0.6247, -0.001796, -0.7809, -0.6247, -0.001796, -0.8777, -0.4684, -0.1015, -0.8777, -0.4684, -0.1015, -0.8777, -0.4684, -0.1015, -0.8613, -0.5078, 0.01866, -0.8612, -0.5079, 0.01819, -0.8609, -0.5085, 0.01523, -0.805, -0.5927, 0.02792, -0.805, -0.5927, 0.02792, -0.805, -0.5927, 0.02792, -0.7346, -0.6785, -0.003068, -0.7346, -0.6785, -0.003068, -0.7346, -0.6785, -0.003068, -0.7346, -0.6785, -0.003068, -0.7673, -0.6413, -0.005072, -0.7673, -0.6413, -0.005072, -0.7673, -0.6413, -0.005072, -0.7673, -0.6413, -0.005072, -0.8609, -0.5085, 0.01523, -0.8612, -0.5079, 0.01819, -0.8609, -0.5086, 0.01463, -0.9966, -0.05266, -0.06281, -0.9966, -0.05266, -0.06281, -0.9966, -0.05266, -0.06281, -0.901, -0.4314, -0.04626, -0.901, -0.4314, -0.04626, -0.901, -0.4314, -0.04626, 0.5092, 0.1541, 0.8468, 0.5092, 0.1541, 0.8468, 0.5092, 0.1541, 0.8468, 0.5092, 0.1541, 0.8468, 0.2177, 0.3229, 0.921, 0.2177, 0.3229, 0.921, 0.2177, 0.3229, 0.921, 0.5817, 0.2089, 0.7861, 0.5817, 0.2089, 0.7861, 0.5817, 0.2089, 0.7861, 0.5817, 0.2089, 0.7861, 0.2931, 0.3094, 0.9046, 0.2931, 0.3094, 0.9046, 0.2931, 0.3094, 0.9046, 0.8339, 0.5452, 0.08587, 0.8339, 0.5452, 0.08587, 0.8339, 0.5452, 0.08587, 0.5342, 0.06143, 0.8431, 0.5342, 0.06143, 0.8431, 0.5342, 0.06143, 0.8431, 0.5342, 0.06143, 0.8431, 0.177, 0.4071, 0.8961, 0.177, 0.4071, 0.8961, 0.177, 0.4071, 0.8961, 0.177, 0.4071, 0.8961, 0.4527, 0.1603, 0.8771, 0.4527, 0.1603, 0.8771, 0.4527, 0.1603, 0.8771, 0.4527, 0.1603, 0.8771, 0.2435, 0.3259, 0.9135, 0.2435, 0.3259, 0.9135, 0.2435, 0.3259, 0.9135, 0.2435, 0.3259, 0.9135, 0.6825, 0.7277, 0.06793, 0.6825, 0.7277, 0.06793, 0.6825, 0.7277, 0.06793, 0.8805, 0.4723, -0.04168, 0.8805, 0.4723, -0.04168, 0.8805, 0.4723, -0.04168, 0.8218, 0.5688, 0.0334, 0.8218, 0.5688, 0.0334, 0.8218, 0.5688, 0.0334, 0.8218, 0.5688, 0.0334, 0.898, 0.4389, 0.03083, 0.898, 0.4389, 0.03083, 0.898, 0.4389, 0.03083, 0.898, 0.4389, 0.03083, 0.6773, 0.7352, 0.02752, 0.6773, 0.7352, 0.02752, 0.6773, 0.7352, 0.02752, 0.6773, 0.7352, 0.02752, 0.7579, 0.6521, 0.01796, 0.7579, 0.6521, 0.01796, 0.7579, 0.6521, 0.01796, 0.7579, 0.6521, 0.01796, 0.7484, 0.6628, 0.02198, 0.747, 0.6644, 0.02098, 0.7538, 0.6566, 0.02585, 0.763, 0.6454, 0.03672, 0.763, 0.6454, 0.03672, 0.763, 0.6454, 0.03672, 0.6573, 0.7524, 0.04237, 0.6574, 0.7524, 0.04219, 0.6575, 0.7523, 0.04199, 0.7068, 0.7072, -0.01641, 0.7068, 0.7072, -0.01641, 0.7068, 0.7072, -0.01641, 0.7831, 0.6211, 0.02967, 0.7802, 0.6248, 0.03073, 0.7761, 0.6297, 0.03352, 0.7761, 0.6297, 0.03352, 0.7802, 0.6248, 0.03073, 0.7748, 0.6313, 0.03404, 0.7633, 0.6451, 0.03431, 0.7748, 0.6313, 0.03404, 0.7802, 0.6248, 0.03073, 0.7547, 0.6555, 0.02656, 0.7484, 0.6628, 0.02198, 0.7538, 0.6566, 0.02585, 0.7547, 0.6555, 0.02656, 0.6574, 0.7524, 0.04219, 0.6575, 0.7523, 0.0418, 0.6575, 0.7523, 0.04199, 0.3231, 0.9463, -0.006848, 0.3231, 0.9463, -0.006848, 0.3231, 0.9463, -0.006848, 0.7736, 0.6333, 0.02182, 0.7736, 0.6333, 0.02182, 0.7736, 0.6333, 0.02182, 0.2444, 0.5154, -0.8214, 0.2444, 0.5154, -0.8214, 0.2444, 0.5154, -0.8214, 0.2444, 0.5154, -0.8214, 0.4043, 0.3471, -0.8462, 0.4043, 0.3471, -0.8462, 0.4043, 0.3471, -0.8462, 0.4934, 0.6577, -0.5692, 0.4934, 0.6577, -0.5692, 0.4934, 0.6577, -0.5692, 0.4934, 0.6577, -0.5692, 0.4039, 0.2374, -0.8835, 0.4039, 0.2374, -0.8835, 0.4039, 0.2374, -0.8835, 0.4842, 0.8707, -0.08578, 0.4842, 0.8707, -0.08578, 0.4842, 0.8707, -0.08578, 0.341, 0.5809, -0.7391, 0.341, 0.5809, -0.7391, 0.341, 0.5809, -0.7391, 0.341, 0.5809, -0.7391, 0.5483, 0.09602, -0.8307, 0.5483, 0.09602, -0.8307, 0.5483, 0.09602, -0.8307, 0.5483, 0.09602, -0.8307, 0.2769, 0.3867, -0.8797, 0.2769, 0.3867, -0.8797, 0.2769, 0.3867, -0.8797, 0.2769, 0.3867, -0.8797, 0.4564, 0.1551, -0.8762, 0.4564, 0.1551, -0.8762, 0.4564, 0.1551, -0.8762, 0.4564, 0.1551, -0.8762, 0.9929, 0.02899, -0.1149, 0.9929, 0.02899, -0.1149, 0.9929, 0.02899, -0.1149, 0.279, 0.957, 0.07896, 0.279, 0.957, 0.07896, 0.279, 0.957, 0.07896, 0.4382, 0.8983, -0.0332, 0.4382, 0.8983, -0.0332, 0.4382, 0.8983, -0.0332, 0.4382, 0.8983, -0.0332, 0.4925, 0.8694, -0.03932, 0.4925, 0.8694, -0.03932, 0.4925, 0.8694, -0.03932, 0.4925, 0.8694, -0.03932, 0.9236, 0.3834, 0.007625, 0.9236, 0.3834, 0.007625, 0.9236, 0.3834, 0.007625, 0.9236, 0.3834, 0.007625, 0.7681, 0.6403, 6.563e-05, 0.7681, 0.6403, 6.563e-05, 0.7681, 0.6403, 6.563e-05, 0.7299, 0.6819, 0.04721, 0.7299, 0.6819, 0.04721, 0.7299, 0.6819, 0.04721, 0.7299, 0.6819, 0.04721, 0.7916, 0.611, -0.01137, 0.7916, 0.611, -0.01137, 0.7916, 0.611, -0.01137, 0.9301, 0.34, 0.1393, 0.9301, 0.34, 0.1393, 0.9301, 0.34, 0.1393, 0.9546, 0.2881, -0.0758, 0.9546, 0.2881, -0.0758, 0.9546, 0.2881, -0.0758, 0.8631, 0.5036, -0.03802, 0.8631, 0.5036, -0.03802, 0.8631, 0.5036, -0.03802, 0.6794, 0.7338, -0.0008086, 0.6794, 0.7338, -0.0008086, 0.6794, 0.7338, -0.0008086, 0.6794, 0.7338, -0.0008086, 0.7725, 0.6349, 0.01312, 0.7725, 0.6349, 0.01312, 0.7725, 0.6349, 0.01312, 0.7725, 0.6349, 0.01312, 0.954, 0.2993, -0.01751, 0.954, 0.2993, -0.01751, 0.954, 0.2993, -0.01751, 0.9617, -0.2499, 0.1125, 0.9617, -0.2499, 0.1125, 0.9617, -0.2499, 0.1125, 0.9538, 0.2826, 0.1023, 0.9538, 0.2826, 0.1023, 0.9538, 0.2826, 0.1023, -0.5469, -0.1627, -0.8213, -0.5469, -0.1627, -0.8213, -0.5469, -0.1627, -0.8213, -0.5469, -0.1627, -0.8213, -0.2199, -0.2494, -0.9431, -0.2199, -0.2494, -0.9431, -0.2199, -0.2494, -0.9431, -0.6102, -0.1681, -0.7742, -0.6102, -0.1681, -0.7742, -0.6102, -0.1681, -0.7742, -0.6102, -0.1681, -0.7742, -0.3186, -0.2485, -0.9147, -0.3186, -0.2485, -0.9147, -0.3186, -0.2485, -0.9147, -0.9316, -0.3414, -0.1246, -0.9316, -0.3414, -0.1246, -0.9316, -0.3414, -0.1246, -0.4755, -0.009682, -0.8797, -0.4755, -0.009682, -0.8797, -0.4755, -0.009682, -0.8797, -0.4755, -0.009682, -0.8797, -0.08941, -0.3815, -0.92, -0.08941, -0.3815, -0.92, -0.08941, -0.3815, -0.92, -0.08941, -0.3815, -0.92, -0.408, -0.2397, -0.881, -0.408, -0.2397, -0.881, -0.408, -0.2397, -0.881, -0.408, -0.2397, -0.881, 0.1308, -0.5561, -0.8208, 0.1308, -0.5561, -0.8208, 0.1308, -0.5561, -0.8208, 0.1308, -0.5561, -0.8208, -0.1011, -0.9792, -0.1757, -0.1011, -0.9792, -0.1757, -0.1011, -0.9792, -0.1757, -0.9602, -0.2639, 0.09138, -0.9602, -0.2639, 0.09138, -0.9602, -0.2639, 0.09138, -0.8798, -0.4752, -0.008348, -0.8798, -0.4752, -0.008348, -0.8798, -0.4752, -0.008348, -0.8798, -0.4752, -0.008348, -0.9816, -0.1868, -0.03928, -0.9816, -0.1868, -0.03928, -0.9816, -0.1868, -0.03928, -0.9816, -0.1868, -0.03928, -0.531, -0.8468, -0.03236, -0.531, -0.8468, -0.03236, -0.531, -0.8468, -0.03236, -0.531, -0.8468, -0.03236, -0.8243, -0.5643, -0.0469, -0.8538, -0.5198, -0.0305, -0.8243, -0.5645, -0.0434, -0.8538, -0.5198, -0.0305, -0.8542, -0.5192, -0.02951, -0.8243, -0.5645, -0.0434, -0.7741, -0.6322, -0.03394, -0.8243, -0.5645, -0.0434, -0.8542, -0.5192, -0.02951, -0.7906, -0.6123, 0.001398, -0.7906, -0.6123, 0.001398, -0.7906, -0.6123, 0.001398, -0.7906, -0.6123, 0.001398, -0.7305, -0.6826, -0.02026, -0.7305, -0.6826, -0.02026, -0.7305, -0.6826, -0.02026, -0.6671, -0.745, 0.004653, -0.6671, -0.745, 0.004653, -0.6671, -0.745, 0.004653, -0.4097, -0.9073, -0.09488, -0.4097, -0.9073, -0.09488, -0.4097, -0.9073, -0.09488, -0.7061, -0.708, 0.01535, -0.7061, -0.708, 0.01535, -0.7061, -0.708, 0.01535, -0.7448, -0.6667, -0.02811, -0.7448, -0.6667, -0.02811, -0.7448, -0.6667, -0.02811, -0.7448, -0.6667, -0.02811, -0.4223, -0.9048, -0.05464, -0.4223, -0.9048, -0.05464, -0.4223, -0.9048, -0.05464, -0.1936, -0.9803, 0.03944, -0.1936, -0.9803, 0.03944, -0.1936, -0.9803, 0.03944, -0.6937, -0.7198, 0.02429, -0.6937, -0.7198, 0.02429, -0.6937, -0.7198, 0.02429, 0.8428, -0.5373, -0.03305, 0.7783, -0.5964, -0.1965, 0.7783, -0.5964, -0.1965, 0.8508, -0.5254, -0.005223, 0.8614, -0.5067, 0.03657, 0.8428, -0.5373, -0.03305, 0.8508, -0.5254, -0.005223, 0.8614, -0.5067, 0.03657, -0.5401, 0.8353, 0.1032, -0.4839, 0.8731, 0.05919, -0.478, 0.8767, 0.05461, -0.5401, 0.8353, 0.1032, -0.4839, 0.8731, 0.05919, -0.4622, 0.8858, 0.04263, -0.4622, 0.8858, 0.04263, -0.478, 0.8767, 0.05461, -0.1759, -0.817, -0.5492, -0.1759, -0.817, -0.5492, -0.1759, -0.817, -0.5492, -0.1759, -0.817, -0.5492, 0.8114, -0.5842, -0.01622, 0.8114, -0.5842, -0.01622, 0.8114, -0.5842, -0.01622, 0.8114, -0.5842, -0.01622, -0.9036, -0.141, -0.4045, -0.9036, -0.141, -0.4045, -0.9036, -0.141, -0.4045, -0.9036, -0.141, -0.4045, -0.1787, -0.8937, -0.4116, -0.1787, -0.8937, -0.4116, -0.1787, -0.8937, -0.4116, -0.1787, -0.8937, -0.4116, 0.2376, -0.9609, -0.1426, 0.2376, -0.9609, -0.1426, 0.2376, -0.9609, -0.1426, 0.2376, -0.9609, -0.1426, -0.8496, 0.5241, -0.05916, -0.8496, 0.5241, -0.05916, -0.8496, 0.5241, -0.05916, -0.8496, 0.5241, -0.05916, -0.809, -0.4305, -0.4002, -0.8236, 0.5415, -0.169, -0.9216, -0.1259, -0.3672, -0.809, -0.4305, -0.4002, 0.288, -0.9253, -0.2465, 0.288, -0.9253, -0.2465, 0.288, -0.9253, -0.2465, 0.288, -0.9253, -0.2465, -0.8236, 0.5415, -0.169, -0.7666, 0.6295, -0.1268, -0.7666, 0.6295, -0.1268, -0.9216, -0.1259, -0.3672, 0.4041, -0.9121, -0.06882, 0.4041, -0.9121, -0.06882, 0.4041, -0.9121, -0.06882, 0.4041, -0.9121, -0.06882, -0.9306, 0.342, -0.1302, -0.9306, 0.342, -0.1302, -0.9306, 0.342, -0.1302, -0.9306, 0.342, -0.1302, -0.7677, -0.5574, -0.3162, -0.7677, -0.5574, -0.3162, -0.7677, -0.5574, -0.3162, -0.7677, -0.5574, -0.3162, -0.7457, 0.617, -0.2516, -0.7457, 0.617, -0.2516, -0.7457, 0.617, -0.2516, -0.7457, 0.617, -0.2516, 0.4801, -0.8562, -0.1907, 0.3927, -0.9185, -0.04551, 0.3732, -0.9276, -0.01555, 0.4801, -0.8562, -0.1907, 0.3927, -0.9185, -0.04551, 0.3482, -0.9372, 0.0219, 0.3482, -0.9372, 0.0219, 0.3732, -0.9276, -0.01555, -0.7332, 0.6656, 0.1389, -0.6855, 0.6938, 0.2208, -0.6855, 0.6938, 0.2208, -0.7268, 0.6701, 0.1507, -0.4485, 0.8682, -0.2124, -0.7332, 0.6656, 0.1389, -0.7268, 0.6701, 0.1507, -0.7352, 0.6729, 0.08179, -0.3254, 0.8947, -0.306, -0.4485, 0.8682, -0.2124, -0.7352, 0.6729, 0.08179, -0.3254, 0.8947, -0.306, 0.8121, -0.5456, -0.2068, 0.8385, -0.4936, -0.2309, 0.8162, -0.538, -0.2104, 0.8121, -0.5456, -0.2068, -0.253, 0.9266, -0.2782, -0.253, 0.9266, -0.2782, -0.253, 0.9266, -0.2782, -0.253, 0.9266, -0.2782, 0.8097, -0.5435, -0.2213, 0.8097, -0.5435, -0.2213, 0.8097, -0.5435, -0.2213, 0.8097, -0.5435, -0.2213, 0.3797, 0.8914, -0.2475, 0.3797, 0.8914, -0.2475, 0.3797, 0.8914, -0.2475, 0.3797, 0.8914, -0.2475, 0.1521, 0.9639, -0.2186, 0.1521, 0.9639, -0.2186, 0.1521, 0.9639, -0.2186, 0.1521, 0.9639, -0.2186, 0.8935, -0.3785, -0.2418, 0.8935, -0.3785, -0.2418, 0.8935, -0.3785, -0.2418, 0.8935, -0.3785, -0.2418, 0.9536, -0.1838, -0.2386, 0.9536, -0.1838, -0.2386, 0.9536, -0.1838, -0.2386, 0.9536, -0.1838, -0.2386, -0.3036, 0.9409, -0.15, -0.3036, 0.9409, -0.15, -0.3036, 0.9409, -0.15, -0.3036, 0.9409, -0.15, 0.00375, 0.9861, -0.1662, 0.00375, 0.9861, -0.1662, 0.00375, 0.9861, -0.1662, 0.00375, 0.9861, -0.1662, 0.8333, -0.5322, -0.1498, 0.8333, -0.5322, -0.1498, 0.8333, -0.5322, -0.1498, 0.8333, -0.5322, -0.1498, 0.6976, 0.6693, -0.2558, 0.6976, 0.6693, -0.2558, 0.6976, 0.6693, -0.2558, 0.6976, 0.6693, -0.2558, 0.8385, -0.4936, -0.2309, 0.8425, -0.4849, -0.2348, 0.8425, -0.4849, -0.2348, 0.8162, -0.538, -0.2104])] * 3)])
me_mesh_002 = bpy.data.meshes.new('Mesh.002')
me_mesh_002.from_pydata([(22.23, 14.29, 7.394), (18.99, 10.05, 11.4), (-17.19, -12.47, 18.63), (-13.02, -9.754, 19.62), (2.4, 0.02991, 14.5), (-5.733, -5.039, 18.52), (10.6, 5.0, 13.55), (-18.06, -3.92, 14.76), (-21.1, -7.916, 14.5), (16.58, 17.41, 6.526), (13.06, 15.09, 8.18), (7.828, 12.97, 6.192), (3.46, 7.068, 6.531), (-5.437, 4.001, 12.03), (-11.78, -2.181, 16.19), (-23.36, -7.613, -5.45), (20.24, 17.38, 5.876), (21.64, 21.16, -14.52), (11.84, 14.73, -25.65), (18.36, 15.46, -11.79), (10.73, 12.14, -3.574), (5.093, 10.33, -37.12), (3.173, 9.042, -18.93), (0.5477, 4.772, -27.47), (-3.339, 4.822, -20.09), (-4.976, 3.764, -33.09), (-9.031, 1.452, -3.293), (-11.06, -3.041, -8.591), (-15.89, -3.352, -27.73), (-19.04, -4.862, -4.339), (-17.16, -3.78, -5.364), (-9.728, -16.74, 14.78), (-14.61, -17.88, 14.51), (24.82, 4.748, 6.629), (21.0, 2.596, 9.166), (16.63, -1.165, 8.164), (9.061, -2.329, 9.033), (2.604, -8.69, 13.31), (-5.529, -11.7, 16.14), (-14.75, -20.81, -5.45), (25.23, 9.591, 2.686), (27.6, 6.274, -17.5), (20.24, 1.57, -17.02), (23.37, 7.054, -31.26), (17.63, 1.509, -3.58), (13.49, -2.819, -28.06), (11.66, -4.013, -19.03), (6.826, -4.569, -33.99), (4.718, -8.39, -16.6), (2.302, -10.07, -21.06), (-0.5389, -11.96, -28.92), (-5.555, -11.71, -8.559), (-7.664, -16.61, -24.08), (-10.56, -17.95, -4.289), (-8.806, -16.73, -5.276), (-17.64, -12.75, 20.5), (-13.3, -9.942, 22.12), (-19.52, -2.24, 15.94), (-23.32, -5.611, 15.6), (19.13, 9.988, 14.98), (15.7, 19.28, 8.605), (11.72, 16.55, 11.19), (9.8, 4.302, 17.71), (2.54, -0.1209, 18.19), (6.587, 13.89, 8.662), (1.299, 9.413, 9.038), (-5.51, -4.988, 21.49), (-6.419, 5.724, 14.6), (-13.66, 0.5022, 18.13), (-25.17, -5.974, 1.601), (24.04, 13.15, 11.84), (19.22, 20.53, 7.325), (20.69, 22.99, -11.57), (16.42, 18.76, -8.747), (10.83, 16.64, -24.15), (9.36, 14.79, 4.183), (2.618, 11.2, -12.81), (-1.494, 7.657, -22.22), (-5.472, 6.087, -13.52), (-9.113, 4.107, 4.453), (-6.881, 6.237, -31.9), (-12.98, 0.3869, -1.741), (-20.48, -2.944, 2.479), (-18.24, -1.62, 1.549), (-16.99, -1.429, -25.99), (3.826, 12.18, -35.73), (-13.31, -20.98, 15.59), (-8.747, -18.77, 15.76), (22.1, 0.6019, 11.33), (26.39, 3.13, 7.993), (10.81, -5.618, 10.37), (17.2, -2.774, 9.855), (-3.61, -14.67, 17.47), (4.141, -10.44, 14.58), (-14.26, -22.78, 2.435), (29.09, 5.682, 6.261), (29.04, 4.714, -11.99), (25.55, 3.491, -29.8), (19.19, -0.9955, 3.536), (21.7, -0.1119, -11.49), (8.55, -7.835, -32.59), (12.52, -5.971, -12.67), (6.065, -9.955, -9.537), (3.343, -11.89, -14.24), (0.5848, -13.87, -23.14), (-3.428, -14.92, -1.063), (-9.668, -19.78, 3.312), (-6.212, -18.18, -17.6), (-7.551, -18.37, 2.343), (14.76, -4.631, -26.27)], [], [(55, 56, 57, 58), (59, 60, 61), (63, 62, 64, 65), (66, 67, 68), (58, 57, 69), (62, 59, 61, 64), (66, 63, 65, 67), (56, 66, 68, 57), (59, 70, 71, 60), (60, 71, 72), (73, 60, 72), (61, 60, 74, 75), (65, 64, 76, 77), (78, 67, 65, 77), (80, 79, 78), (81, 57, 68, 79), (82, 83, 84), (75, 64, 61), (84, 83, 81), (85, 76, 75), (78, 79, 68, 67), (69, 57, 83, 82), (81, 83, 57), (74, 60, 73), (75, 76, 64), (55, 86, 87, 56), (59, 88, 89), (63, 90, 91, 62), (66, 92, 93), (86, 94, 87), (62, 91, 88, 59), (66, 93, 90, 63), (56, 87, 92, 66), (59, 89, 95, 70), (89, 96, 95), (97, 96, 89), (88, 98, 99, 89), (90, 100, 101, 91), (102, 100, 90, 93), (105, 104, 92, 87), (106, 107, 108), (98, 88, 91), (107, 105, 108), (109, 98, 101), (104, 103, 92), (92, 103, 93), (102, 93, 103), (94, 106, 108, 87), (105, 87, 108), (99, 97, 89), (98, 91, 101), (2, 8, 7, 3), (1, 10, 9), (4, 12, 11, 6), (5, 14, 13), (8, 15, 7), (6, 11, 10, 1), (5, 13, 12, 4), (3, 7, 14, 5), (1, 9, 16, 0), (9, 17, 16), (19, 17, 9), (10, 20, 18, 9), (12, 23, 22, 11), (24, 23, 12, 13), (25, 24, 26), (27, 26, 14, 7), (29, 28, 30), (20, 10, 11), (28, 27, 30), (21, 20, 22), (24, 13, 14, 26), (15, 29, 30, 7), (27, 7, 30), (18, 19, 9), (20, 11, 22), (2, 3, 31, 32), (1, 33, 34), (4, 6, 35, 36), (5, 37, 38), (32, 31, 39), (6, 1, 34, 35), (5, 4, 36, 37), (3, 5, 38, 31), (1, 0, 40, 33), (33, 40, 41), (43, 33, 41), (34, 33, 42, 44), (36, 35, 46, 47), (48, 37, 36, 47), (50, 38, 49), (38, 37, 49), (48, 49, 37), (51, 31, 38, 50), (53, 54, 52), (44, 35, 34), (52, 54, 51), (45, 46, 44), (39, 31, 54, 53), (51, 54, 31), (42, 33, 43), (44, 46, 35), (8, 2, 55, 58), (15, 8, 58, 69), (0, 16, 71, 70), (16, 17, 72, 71), (17, 19, 73, 72), (18, 20, 75, 74), (22, 23, 77, 76), (23, 24, 78, 77), (25, 26, 79, 80), (24, 25, 80, 78), (26, 27, 81, 79), (28, 29, 82, 84), (27, 28, 84, 81), (21, 22, 76, 85), (20, 21, 85, 75), (29, 15, 69, 82), (19, 18, 74, 73), (2, 32, 86, 55), (32, 39, 94, 86), (40, 0, 70, 95), (41, 40, 95, 96), (43, 41, 96, 97), (44, 42, 99, 98), (47, 46, 101, 100), (48, 47, 100, 102), (49, 48, 102, 103), (50, 49, 103, 104), (51, 50, 104, 105), (53, 52, 107, 106), (52, 51, 105, 107), (45, 44, 98, 109), (46, 45, 109, 101), (39, 53, 106, 94), (42, 43, 97, 99)])
me_mesh_002.polygons.foreach_set('use_smooth', [True] * 136)
_k = set([(0, 1), (0, 16), (0, 40), (0, 70), (1, 6), (1, 9), (1, 10), (1, 33), (1, 34), (2, 3), (2, 8), (2, 32), (2, 55), (3, 5), (3, 7), (3, 31), (4, 5), (4, 6), (4, 12), (4, 36), (5, 13), (5, 14), (5, 37), (5, 38), (6, 11), (6, 35), (7, 8), (7, 14), (7, 15), (7, 27), (7, 30), (8, 15), (9, 10), (9, 16), (9, 17), (9, 18), (9, 19), (10, 11), (10, 20), (11, 12), (11, 20), (11, 22), (12, 13), (12, 23), (13, 14), (13, 24), (14, 26), (15, 29), (15, 69), (16, 17), (17, 19), (17, 72), (18, 19), (18, 20), (18, 74), (19, 73), (20, 21), (20, 22), (20, 75), (21, 22), (21, 85), (22, 23), (22, 76), (23, 24), (23, 77), (24, 25), (24, 26), (24, 78), (25, 26), (25, 80), (26, 27), (26, 79), (27, 28), (28, 29), (28, 30), (28, 84), (29, 30), (29, 82), (31, 32), (31, 38), (31, 39), (31, 51), (31, 54), (32, 39), (33, 34), (33, 40), (33, 41), (33, 42), (33, 43), (34, 35), (34, 44), (35, 36), (35, 44), (35, 46), (36, 37), (36, 47), (37, 38), (37, 48), (38, 50), (39, 53), (39, 94), (40, 41), (41, 43), (42, 43), (42, 44), (43, 97), (44, 45), (44, 46), (44, 98), (45, 46), (45, 109), (46, 47), (46, 101), (47, 48), (47, 100), (48, 49), (48, 102), (49, 50), (49, 103), (50, 51), (50, 104), (51, 52), (51, 105), (52, 53), (52, 54), (52, 107), (53, 54), (53, 106), (55, 56), (55, 58), (55, 86), (56, 57), (56, 66), (56, 87), (57, 58), (57, 68), (57, 69), (57, 81), (57, 83), (58, 69), (59, 61), (59, 62), (59, 70), (59, 88), (59, 89), (60, 61), (60, 71), (60, 72), (60, 73), (60, 74), (61, 64), (61, 75), (62, 63), (62, 64), (62, 91), (63, 65), (63, 66), (63, 90), (64, 65), (64, 75), (64, 76), (65, 67), (65, 77), (66, 67), (66, 68), (66, 92), (66, 93), (67, 68), (67, 78), (68, 79), (69, 82), (70, 71), (70, 95), (71, 72), (72, 73), (73, 74), (74, 75), (75, 76), (75, 85), (76, 77), (76, 85), (77, 78), (78, 79), (78, 80), (79, 80), (79, 81), (81, 83), (81, 84), (82, 83), (82, 84), (83, 84), (86, 87), (86, 94), (87, 92), (87, 94), (87, 105), (87, 108), (88, 89), (88, 91), (88, 98), (89, 95), (89, 96), (89, 97), (89, 99), (90, 91), (90, 93), (90, 100), (91, 98), (91, 101), (92, 93), (92, 104), (93, 102), (94, 106), (95, 96), (96, 97), (97, 99), (98, 99), (98, 101), (98, 109), (100, 101), (100, 102), (101, 109), (102, 103), (103, 104), (104, 105), (105, 107), (106, 107), (106, 108), (107, 108)])
me_mesh_002.attributes.new('sharp_edge', 'BOOLEAN', 'EDGE').data.foreach_set('value', [ (min(e.vertices), max(e.vertices)) in _k for e in me_mesh_002.edges])
_uv = me_mesh_002.uv_layers.new(name='map1')
_uv.uv.foreach_set('vector', [0.6866, 0.8723, 0.6866, 0.8723, 0.6866, 0.8723, 0.6866, 0.8723, 0.6866, 0.8723, 0.6866, 0.8723, 0.6866, 0.8723, 0.6866, 0.8723, 0.6866, 0.8723, 0.6866, 0.8723, 0.6866, 0.8723, 0.6866, 0.8723, 0.6866, 0.8723, 0.6866, 0.8723, 0.6866, 0.8723, 0.6866, 0.8723, 0.6866, 0.8723, 0.6866, 0.8723, 0.6866, 0.8723, 0.6866, 0.8723, 0.6866, 0.8723, 0.6866, 0.8723, 0.6866, 0.8723, 0.6866, 0.8723, 0.6866, 0.8723, 0.6866, 0.8723, 0.6866, 0.8723, 0.6866, 0.8723, 0.6866, 0.8723, 0.6866, 0.8723, 0.6866, 0.8723, 0.6866, 0.8723, 0.6866, 0.8723, 0.6866, 0.8723, 0.6866, 0.8723, 0.6866, 0.8723, 0.6866, 0.8723, 0.6866, 0.8723, 0.6866, 0.8723, 0.6866, 0.8723, 0.6866, 0.8723, 0.6866, 0.8723, 0.6866, 0.8723, 0.6866, 0.8723, 0.6866, 0.8723, 0.6866, 0.8723, 0.6866, 0.8723, 0.6866, 0.8723, 0.6866, 0.8723, 0.6866, 0.8723, 0.6866, 0.8723, 0.6866, 0.8723, 0.6866, 0.8723, 0.6866, 0.8723, 0.6866, 0.8723, 0.6866, 0.8723, 0.6866, 0.8723, 0.6866, 0.8723, 0.6866, 0.8723, 0.6866, 0.8723, 0.6866, 0.8723, 0.6866, 0.8723, 0.6866, 0.8723, 0.6866, 0.8723, 0.6866, 0.8723, 0.6866, 0.8723, 0.6866, 0.8723, 0.6866, 0.8723, 0.6866, 0.8723, 0.6866, 0.8723, 0.6866, 0.8723, 0.6866, 0.8723, 0.6866, 0.8723, 0.6866, 0.8723, 0.6866, 0.8723, 0.6866, 0.8723, 0.6866, 0.8723, 0.6866, 0.8723, 0.6866, 0.8723, 0.6866, 0.8723, 0.6866, 0.8723, 0.6866, 0.8723, 0.6866, 0.8723, 0.6866, 0.8723, 0.6866, 0.8723, 0.6866, 0.8723, 0.6866, 0.8723, 0.6866, 0.8723, 0.6866, 0.8723, 0.6866, 0.8723, 0.6866, 0.8723, 0.6866, 0.8723, 0.6866, 0.8723, 0.6866, 0.8723, 0.6866, 0.8723, 0.6866, 0.8723, 0.6866, 0.8723, 0.6866, 0.8723, 0.6866, 0.8723, 0.6866, 0.8723, 0.6866, 0.8723, 0.6866, 0.8723, 0.6866, 0.8723, 0.6866, 0.8723, 0.6866, 0.8723, 0.6866, 0.8723, 0.6866, 0.8723, 0.6866, 0.8723, 0.6866, 0.8723, 0.6866, 0.8723, 0.6866, 0.8723, 0.6866, 0.8723, 0.6866, 0.8723, 0.6866, 0.8723, 0.6866, 0.8723, 0.6866, 0.8723, 0.6866, 0.8723, 0.6866, 0.8723, 0.6866, 0.8723, 0.6866, 0.8723, 0.6866, 0.8723, 0.6866, 0.8723, 0.6866, 0.8723, 0.6866, 0.8723, 0.6866, 0.8723, 0.6866, 0.8723, 0.6866, 0.8723, 0.6866, 0.8723, 0.6866, 0.8723, 0.6866, 0.8723, 0.6866, 0.8723, 0.6866, 0.8723, 0.6866, 0.8723, 0.6866, 0.8723, 0.6866, 0.8723, 0.6866, 0.8723, 0.6866, 0.8723, 0.6866, 0.8723, 0.6866, 0.8723, 0.6866, 0.8723, 0.6866, 0.8723, 0.6866, 0.8723, 0.6866, 0.8723, 0.6866, 0.8723, 0.6866, 0.8723, 0.6866, 0.8723, 0.6866, 0.8723, 0.6866, 0.8723, 0.6866, 0.8723, 0.6866, 0.8723, 0.6866, 0.8723, 0.6866, 0.8723, 0.6866, 0.8723, 0.6866, 0.8723, 0.6866, 0.8723, 0.6866, 0.8723, 0.6866, 0.8723, 0.6866, 0.8723, 0.6866, 0.8723, 0.6866, 0.8723, 0.6866, 0.8723, 0.6866, 0.8723, 0.6866, 0.8723, 0.6866, 0.8723, 0.6866, 0.8723, 0.6866, 0.8723, 0.6866, 0.8723, 0.6866, 0.8723, 0.6866, 0.8723, 0.6866, 0.8723, 0.6866, 0.8723, 0.6866, 0.8723, 0.6866, 0.8723, 0.6866, 0.8723, 0.6866, 0.8723, 0.6866, 0.8723, 0.6866, 0.8723, 0.6866, 0.8723, 0.6866, 0.8723, 0.6866, 0.8723, 0.6866, 0.8723, 0.6866, 0.8723, 0.6866, 0.8723, 0.6866, 0.8723, 0.6866, 0.8723, 0.6866, 0.8723, 0.6866, 0.8723, 0.6866, 0.8723, 0.6866, 0.8723, 0.6866, 0.8723, 0.6866, 0.8723, 0.6866, 0.8723, 0.6866, 0.8723, 0.6866, 0.8723, 0.6866, 0.8723, 0.6866, 0.8723, 0.6866, 0.8723, 0.6866, 0.8723, 0.6866, 0.8723, 0.6866, 0.8723, 0.6866, 0.8723, 0.6866, 0.8723, 0.6866, 0.8723, 0.6866, 0.8723, 0.6866, 0.8723, 0.6866, 0.8723, 0.6866, 0.8723, 0.6866, 0.8723, 0.6866, 0.8723, 0.6866, 0.8723, 0.6866, 0.8723, 0.6866, 0.8723, 0.6866, 0.8723, 0.6866, 0.8723, 0.6866, 0.8723, 0.6866, 0.8723, 0.6866, 0.8723, 0.6866, 0.8723, 0.6866, 0.8723, 0.6866, 0.8723, 0.6866, 0.8723, 0.6866, 0.8723, 0.6866, 0.8723, 0.6866, 0.8723, 0.6866, 0.8723, 0.6866, 0.8723, 0.6866, 0.8723, 0.6866, 0.8723, 0.6866, 0.8723, 0.6866, 0.8723, 0.6866, 0.8723, 0.6866, 0.8723, 0.6866, 0.8723, 0.6866, 0.8723, 0.6866, 0.8723, 0.6866, 0.8723, 0.6866, 0.8723, 0.6866, 0.8723, 0.6866, 0.8723, 0.6866, 0.8723, 0.6866, 0.8723, 0.6866, 0.8723, 0.6866, 0.8723, 0.6866, 0.8723, 0.6866, 0.8723, 0.6866, 0.8723, 0.6866, 0.8723, 0.6866, 0.8723, 0.6866, 0.8723, 0.6866, 0.8723, 0.6866, 0.8723, 0.6866, 0.8723, 0.6866, 0.8723, 0.6866, 0.8723, 0.6866, 0.8723, 0.6866, 0.8723, 0.6866, 0.8723, 0.6866, 0.8723, 0.6866, 0.8723, 0.6866, 0.8723, 0.6866, 0.8723, 0.6866, 0.8723, 0.6866, 0.8723, 0.6866, 0.8723, 0.6866, 0.8723, 0.6866, 0.8723, 0.6866, 0.8723, 0.6866, 0.8723, 0.6866, 0.8723, 0.6866, 0.8723, 0.6866, 0.8723, 0.6866, 0.8723, 0.6866, 0.8723, 0.6866, 0.8723, 0.6866, 0.8723, 0.6866, 0.8723, 0.6866, 0.8723, 0.6866, 0.8723, 0.6866, 0.8723, 0.6866, 0.8723, 0.6866, 0.8723, 0.6866, 0.8723, 0.6866, 0.8723, 0.6866, 0.8723, 0.6866, 0.8723, 0.6866, 0.8723, 0.6866, 0.8723, 0.6866, 0.8723, 0.6866, 0.8723, 0.6866, 0.8723, 0.6866, 0.8723, 0.6866, 0.8723, 0.6866, 0.8723, 0.6866, 0.8723, 0.6866, 0.8723, 0.6866, 0.8723, 0.6866, 0.8723, 0.6866, 0.8723, 0.6866, 0.8723, 0.6866, 0.8723, 0.6866, 0.8723, 0.6866, 0.8723, 0.6866, 0.8723, 0.6866, 0.8723, 0.6866, 0.8723, 0.6866, 0.8723, 0.6866, 0.8723, 0.6866, 0.8723, 0.6866, 0.8723, 0.6866, 0.8723, 0.6866, 0.8723, 0.6866, 0.8723, 0.6866, 0.8723, 0.6866, 0.8723, 0.6866, 0.8723, 0.6866, 0.8723, 0.6866, 0.8723, 0.6866, 0.8723, 0.6866, 0.8723, 0.6866, 0.8723, 0.6866, 0.8723, 0.6866, 0.8723, 0.6866, 0.8723, 0.6866, 0.8723, 0.6866, 0.8723, 0.6866, 0.8723, 0.6866, 0.8723, 0.6866, 0.8723, 0.6866, 0.8723, 0.6866, 0.8723, 0.6866, 0.8723, 0.6866, 0.8723, 0.6866, 0.8723, 0.6866, 0.8723, 0.6866, 0.8723, 0.6866, 0.8723, 0.6866, 0.8723, 0.6866, 0.8723, 0.6866, 0.8723, 0.6866, 0.8723, 0.6866, 0.8723, 0.6866, 0.8723, 0.6866, 0.8723, 0.6866, 0.8723, 0.6866, 0.8723, 0.6866, 0.8723, 0.6866, 0.8723, 0.6866, 0.8723, 0.6866, 0.8723, 0.6866, 0.8723, 0.6866, 0.8723, 0.6866, 0.8723, 0.6866, 0.8723, 0.6866, 0.8723, 0.6866, 0.8723, 0.6866, 0.8723, 0.6866, 0.8723, 0.6866, 0.8723, 0.6866, 0.8723, 0.6866, 0.8723, 0.6866, 0.8723, 0.6866, 0.8723, 0.6866, 0.8723, 0.6866, 0.8723, 0.6866, 0.8723, 0.6866, 0.8723, 0.6866, 0.8723, 0.6866, 0.8723, 0.6866, 0.8723, 0.6866, 0.8723, 0.6866, 0.8723, 0.6866, 0.8723, 0.6866, 0.8723, 0.6866, 0.8723, 0.6866, 0.8723, 0.6866, 0.8723, 0.6866, 0.8723, 0.6866, 0.8723, 0.6866, 0.8723, 0.6866, 0.8723, 0.6866, 0.8723, 0.6866, 0.8723, 0.6866, 0.8723, 0.6866, 0.8723, 0.6866, 0.8723, 0.6866, 0.8723, 0.6866, 0.8723, 0.6866, 0.8723, 0.6866, 0.8723, 0.6866, 0.8723, 0.6866, 0.8723, 0.6866, 0.8723, 0.6866, 0.8723, 0.6866, 0.8723, 0.6866, 0.8723, 0.6866, 0.8723, 0.6866, 0.8723, 0.6866, 0.8723, 0.6866, 0.8723, 0.6866, 0.8723, 0.6866, 0.8723, 0.6866, 0.8723, 0.6866, 0.8723, 0.6866, 0.8723, 0.6866, 0.8723, 0.6866, 0.8723, 0.6866, 0.8723, 0.6866, 0.8723, 0.6866, 0.8723, 0.6866, 0.8723, 0.6866, 0.8723, 0.6866, 0.8723, 0.6866, 0.8723, 0.6866, 0.8723, 0.6866, 0.8723, 0.6866, 0.8723, 0.6866, 0.8723, 0.6866, 0.8723, 0.6866, 0.8723, 0.6866, 0.8723, 0.6866, 0.8723, 0.6866, 0.8723, 0.6866, 0.8723, 0.6866, 0.8723, 0.6866, 0.8723, 0.6866, 0.8723, 0.6866, 0.8723, 0.6866, 0.8723, 0.6866, 0.8723, 0.6866, 0.8723, 0.6866, 0.8723, 0.6866, 0.8723, 0.6866, 0.8723, 0.6866, 0.8723, 0.6866, 0.8723, 0.6866, 0.8723, 0.6866, 0.8723, 0.6866, 0.8723, 0.6866, 0.8723, 0.6866, 0.8723, 0.6866, 0.8723, 0.6866, 0.8723, 0.6866, 0.8723, 0.6866, 0.8723, 0.6866, 0.8723, 0.6866, 0.8723, 0.6866, 0.8723, 0.6866, 0.8723, 0.6866, 0.8723, 0.6866, 0.8723, 0.6866, 0.8723, 0.6866, 0.8723, 0.6866, 0.8723, 0.6866, 0.8723, 0.6866, 0.8723, 0.6866, 0.8723, 0.6866, 0.8723, 0.6866, 0.8723, 0.6866, 0.8723, 0.6866, 0.8723, 0.6866, 0.8723, 0.6866, 0.8723, 0.6866, 0.8723, 0.6866, 0.8723, 0.6866, 0.8723, 0.6866, 0.8723, 0.6866, 0.8723, 0.6866, 0.8723, 0.6866, 0.8723, 0.6866, 0.8723, 0.6866, 0.8723, 0.6866, 0.8723, 0.6866, 0.8723, 0.6866, 0.8723, 0.6866, 0.8723, 0.6866, 0.8723, 0.6866, 0.8723, 0.6866, 0.8723, 0.6866, 0.8723, 0.6866, 0.8723, 0.6866, 0.8723, 0.6866, 0.8723, 0.6866, 0.8723, 0.6866, 0.8723, 0.6866, 0.8723, 0.6866, 0.8723, 0.6866, 0.8723, 0.6866, 0.8723])
me_mesh_002.materials.append(mat_lambert2)
me_mesh_002.use_remesh_preserve_volume = False
me_mesh_002.use_remesh_preserve_attributes = False
me_mesh_002.use_mirror_vertex_groups = False
me_mesh_002.update()
me_mesh_002.normals_split_custom_set([tuple(v) for v in zip(*[iter([-0.4294, 0.2928, 0.8543, -0.4294, 0.2928, 0.8543, -0.4294, 0.2928, 0.8543, -0.4294, 0.2928, 0.8543, 0.1157, 0.5896, 0.7994, 0.1157, 0.5901, 0.799, 0.1156, 0.5909, 0.7984, -0.3724, 0.5929, 0.714, -0.3724, 0.5929, 0.714, -0.3724, 0.5929, 0.714, -0.3724, 0.5929, 0.714, 0.01867, 0.542, 0.8401, 0.01867, 0.542, 0.8401, 0.01867, 0.542, 0.8401, -0.6658, 0.743, 0.06855, -0.6658, 0.743, 0.06855, -0.6658, 0.743, 0.06855, -0.2682, 0.485, 0.8324, -0.2682, 0.485, 0.8324, -0.2682, 0.485, 0.8324, -0.2682, 0.485, 0.8324, 0.09717, 0.6244, 0.775, 0.09717, 0.6244, 0.775, 0.09717, 0.6244, 0.775, 0.09717, 0.6244, 0.775, -0.2902, 0.3324, 0.8974, -0.2902, 0.3324, 0.8974, -0.2902, 0.3324, 0.8974, -0.2902, 0.3324, 0.8974, 0.1157, 0.5896, 0.7994, 0.1159, 0.5828, 0.8043, 0.1159, 0.5828, 0.8043, 0.1157, 0.5901, 0.799, -0.3032, 0.9477, 0.0994, -0.3032, 0.9477, 0.0994, -0.3032, 0.9477, 0.0994, -0.7193, 0.6928, -0.05051, -0.7193, 0.6928, -0.05051, -0.7193, 0.6928, -0.05051, -0.5853, 0.8107, 0.01684, -0.5853, 0.8107, 0.01684, -0.5853, 0.8107, 0.01684, -0.5853, 0.8107, 0.01684, -0.6609, 0.7501, 0.02147, -0.6609, 0.7501, 0.02147, -0.6609, 0.7501, 0.02147, -0.6609, 0.7501, 0.02147, -0.4184, 0.9082, -0.008296, -0.4184, 0.9082, -0.008296, -0.4184, 0.9082, -0.008296, -0.4184, 0.9082, -0.008296, -0.343, 0.9387, 0.03393, -0.343, 0.9387, 0.03393, -0.343, 0.9387, 0.03393, -0.5391, 0.8419, -0.02328, -0.5391, 0.8419, -0.02328, -0.5391, 0.8419, -0.02328, -0.5391, 0.8419, -0.02328, -0.5139, 0.8577, -0.01727, -0.5139, 0.8577, -0.01727, -0.5139, 0.8577, -0.01727, -0.4259, 0.9009, -0.08329, -0.4259, 0.9009, -0.08329, -0.4259, 0.9009, -0.08329, -0.3624, 0.932, -0.009907, -0.3624, 0.932, -0.009907, -0.3624, 0.932, -0.009907, -0.4919, 0.8706, 0.01129, -0.4919, 0.8706, 0.01129, -0.4919, 0.8706, 0.01129, -0.5394, 0.842, 0.00902, -0.5394, 0.842, 0.00902, -0.5394, 0.842, 0.00902, -0.5394, 0.842, 0.00902, -0.532, 0.8467, -0.006588, -0.532, 0.8467, -0.006588, -0.532, 0.8467, -0.006588, -0.532, 0.8467, -0.006588, -0.3521, 0.9359, 0.008823, -0.3521, 0.9359, 0.008823, -0.3521, 0.9359, 0.008823, -0.2562, 0.9658, -0.03949, -0.2562, 0.9658, -0.03949, -0.2562, 0.9658, -0.03949, -0.375, 0.9258, -0.04678, -0.375, 0.9258, -0.04678, -0.375, 0.9258, -0.04678, 0.1138, -0.5055, 0.8553, 0.1138, -0.5055, 0.8553, 0.1138, -0.5055, 0.8553, 0.1138, -0.5055, 0.8553, 0.6443, -0.09172, 0.7592, 0.6443, -0.09172, 0.7592, 0.6443, -0.09172, 0.7592, 0.3416, -0.5365, 0.7717, 0.3416, -0.5365, 0.7717, 0.3416, -0.5365, 0.7717, 0.3416, -0.5365, 0.7717, 0.4596, -0.2625, 0.8485, 0.4596, -0.2625, 0.8485, 0.4596, -0.2625, 0.8485, 0.4321, -0.8971, 0.09194, 0.4321, -0.8971, 0.09194, 0.4321, -0.8971, 0.09194, 0.3272, -0.3945, 0.8587, 0.3272, -0.3945, 0.8587, 0.3272, -0.3945, 0.8587, 0.3272, -0.3945, 0.8587, 0.5466, -0.1996, 0.8133, 0.5466, -0.1996, 0.8133, 0.5466, -0.1996, 0.8133, 0.5466, -0.1996, 0.8133, 0.2188, -0.4182, 0.8816, 0.2188, -0.4182, 0.8816, 0.2188, -0.4182, 0.8816, 0.2188, -0.4182, 0.8816, 0.6123, -0.1541, 0.7754, 0.6123, -0.1541, 0.7754, 0.6123, -0.1541, 0.7754, 0.6123, -0.1541, 0.7754, 0.6983, -0.715, 0.03571, 0.6983, -0.715, 0.03571, 0.6983, -0.715, 0.03571, 0.411, -0.9115, -0.01786, 0.411, -0.9115, -0.01786, 0.411, -0.9115, -0.01786, 0.4881, -0.8726, 0.01876, 0.4881, -0.8726, 0.01876, 0.4881, -0.8726, 0.01876, 0.4881, -0.8726, 0.01876, 0.3499, -0.9359, 0.04031, 0.3499, -0.9359, 0.04031, 0.3499, -0.9359, 0.04031, 0.3499, -0.9359, 0.04031, 0.6354, -0.772, 0.01679, 0.6354, -0.772, 0.01679, 0.6354, -0.772, 0.01679, 0.6354, -0.772, 0.01679, 0.5171, -0.8557, 0.01642, 0.5171, -0.8557, 0.01642, 0.5171, -0.8557, 0.01642, 0.5171, -0.8557, 0.01642, 0.5621, -0.8265, 0.02978, 0.5621, -0.8265, 0.02978, 0.5621, -0.8265, 0.02978, 0.5759, -0.8161, -0.04828, 0.5759, -0.8161, -0.04828, 0.5759, -0.8161, -0.04828, 0.6594, -0.7509, 0.03704, 0.6594, -0.7509, 0.03696, 0.6593, -0.751, 0.03683, 0.5757, -0.8176, 0.01413, 0.5757, -0.8176, 0.01413, 0.5757, -0.8176, 0.01413, 0.5051, -0.8624, 0.03516, 0.5069, -0.8614, 0.03385, 0.4896, -0.8714, 0.03098, 0.4896, -0.8714, 0.03098, 0.5069, -0.8614, 0.03385, 0.4895, -0.8714, 0.03049, 0.5487, -0.8356, 0.02704, 0.4895, -0.8714, 0.03049, 0.5069, -0.8614, 0.03385, 0.5498, -0.8348, 0.02713, 0.5498, -0.8348, 0.02713, 0.5498, -0.8348, 0.02713, 0.5498, -0.8348, 0.02713, 0.6594, -0.7509, 0.03696, 0.6593, -0.751, 0.03674, 0.6593, -0.751, 0.03683, 0.6274, -0.7784, -0.02141, 0.6274, -0.7784, -0.02141, 0.6274, -0.7784, -0.02141, 0.6293, -0.7769, -0.02043, 0.6293, -0.7769, -0.02043, 0.6293, -0.7769, -0.02043, 0.45, -0.3301, -0.8298, 0.45, -0.3301, -0.8298, 0.45, -0.3301, -0.8298, 0.45, -0.3301, -0.8298, -0.02336, -0.557, -0.8302, -0.02336, -0.557, -0.8302, -0.02336, -0.557, -0.8302, 0.4596, -0.6085, -0.6469, 0.4596, -0.6085, -0.6469, 0.4596, -0.6085, -0.6469, 0.4596, -0.6085, -0.6469, 0.03636, -0.5835, -0.8113, 0.03636, -0.5835, -0.8113, 0.03636, -0.5835, -0.8113, 0.7952, -0.5982, -0.09916, 0.7952, -0.5982, -0.09916, 0.7952, -0.5982, -0.09916, 0.2545, -0.5018, -0.8267, 0.2545, -0.5018, -0.8267, 0.2545, -0.5018, -0.8267, 0.2545, -0.5018, -0.8267, -0.1001, -0.6607, -0.7439, -0.1001, -0.6607, -0.7439, -0.1001, -0.6607, -0.7439, -0.1001, -0.6607, -0.7439, 0.2271, -0.4316, -0.873, 0.2271, -0.4316, -0.873, 0.2271, -0.4316, -0.873, 0.2271, -0.4316, -0.873, -0.1919, -0.5694, -0.7994, -0.1919, -0.5694, -0.7994, -0.1919, -0.5694, -0.7994, -0.1919, -0.5694, -0.7994, -0.04143, -0.9819, -0.185, -0.04143, -0.9819, -0.185, -0.04143, -0.9819, -0.185, 0.8856, -0.4447, 0.1339, 0.8856, -0.4447, 0.1339, 0.8856, -0.4447, 0.1339, 0.6852, -0.7282, -0.01684, 0.6852, -0.7282, -0.01684, 0.6852, -0.7282, -0.01684, 0.6852, -0.7282, -0.01684, 0.8416, -0.5377, -0.05113, 0.8416, -0.5377, -0.05113, 0.8416, -0.5377, -0.05113, 0.8416, -0.5377, -0.05113, 0.2473, -0.9688, 0.01857, 0.2473, -0.9688, 0.01857, 0.2473, -0.9688, 0.01857, 0.2473, -0.9688, 0.01857, 0.5187, -0.8549, 0.004231, 0.5187, -0.8549, 0.004231, 0.5187, -0.8549, 0.004231, 0.5761, -0.8162, 0.04525, 0.5761, -0.8162, 0.04525, 0.5761, -0.8162, 0.04525, 0.5761, -0.8162, 0.04525, 0.5022, -0.8647, 0.01184, 0.5022, -0.8647, 0.01184, 0.5022, -0.8647, 0.01184, 0.3144, -0.9336, 0.172, 0.3144, -0.9336, 0.172, 0.3144, -0.9336, 0.172, 0.1137, -0.9934, -0.01258, 0.1186, -0.9929, -0.003291, 0.1146, -0.9934, -0.01098, 0.4153, -0.9095, -0.02056, 0.4153, -0.9095, -0.02056, 0.4153, -0.9095, -0.02056, 0.6096, -0.7926, -0.01111, 0.6096, -0.7926, -0.01111, 0.6096, -0.7926, -0.01111, 0.6096, -0.7926, -0.01111, 0.5255, -0.8507, 0.0149, 0.5255, -0.8507, 0.0149, 0.5255, -0.8507, 0.0149, 0.5255, -0.8507, 0.0149, 0.1186, -0.9929, -0.003291, 0.1195, -0.9928, -0.001517, 0.1146, -0.9934, -0.01098, -0.09372, -0.9909, 0.09654, -0.09372, -0.9909, 0.09654, -0.09372, -0.9909, 0.09654, 0.1466, -0.9811, 0.1261, 0.1466, -0.9811, 0.1261, 0.1466, -0.9811, 0.1261, -0.1164, 0.5446, -0.8306, -0.1164, 0.5446, -0.8306, -0.1164, 0.5446, -0.8306, -0.1164, 0.5446, -0.8306, -0.5844, 0.08377, -0.8071, -0.5844, 0.08377, -0.8071, -0.5844, 0.08377, -0.8071, -0.3025, 0.5454, -0.7817, -0.3025, 0.5454, -0.7817, -0.3025, 0.5454, -0.7817, -0.3025, 0.5454, -0.7817, -0.4094, 0.2959, -0.863, -0.4094, 0.2959, -0.863, -0.4094, 0.2959, -0.863, -0.2185, 0.9657, -0.1402, -0.2185, 0.9657, -0.1402, -0.2185, 0.9657, -0.1402, -0.3034, 0.3224, -0.8967, -0.3034, 0.3224, -0.8967, -0.3034, 0.3224, -0.8967, -0.3034, 0.3224, -0.8967, -0.5501, 0.1004, -0.8291, -0.5501, 0.1004, -0.8291, -0.5501, 0.1004, -0.8291, -0.5501, 0.1004, -0.8291, -0.3056, 0.3828, -0.8718, -0.3056, 0.3828, -0.8718, -0.3056, 0.3828, -0.8718, -0.3056, 0.3828, -0.8718, -0.8048, -0.173, -0.5678, -0.8048, -0.173, -0.5678, -0.8048, -0.173, -0.5678, -0.8048, -0.173, -0.5678, -0.9933, -0.00831, -0.1152, -0.9933, -0.00831, -0.1152, -0.9933, -0.00831, -0.1152, -0.01526, 0.998, 0.06132, -0.01526, 0.998, 0.06132, -0.01526, 0.998, 0.06132, -0.3811, 0.9242, -0.02508, -0.3811, 0.9242, -0.02508, -0.3811, 0.9242, -0.02508, -0.3811, 0.9242, -0.02508, -0.06347, 0.9958, -0.06566, -0.06347, 0.9958, -0.06566, -0.06347, 0.9958, -0.06566, -0.06347, 0.9958, -0.06566, -0.781, 0.6244, -0.01531, -0.781, 0.6244, -0.01531, -0.781, 0.6244, -0.01531, -0.781, 0.6244, -0.01531, -0.4456, 0.8936, -0.05469, -0.3624, 0.9314, -0.03553, -0.4435, 0.8949, -0.05008, -0.3624, 0.9314, -0.03553, -0.3598, 0.9324, -0.0342, -0.4435, 0.8949, -0.05008, -0.533, 0.8456, -0.0292, -0.4435, 0.8949, -0.05008, -0.3598, 0.9324, -0.0342, -0.4614, 0.8872, -0.0001507, -0.4614, 0.8872, -0.0001507, -0.4614, 0.8872, -0.0001507, -0.4614, 0.8872, -0.0001507, -0.5837, 0.8114, -0.03036, -0.5837, 0.8114, -0.03036, -0.5837, 0.8114, -0.03036, -0.6625, 0.7406, 0.112, -0.6625, 0.7406, 0.112, -0.6625, 0.7406, 0.112, -0.8522, 0.521, -0.04851, -0.8518, 0.5217, -0.0471, -0.8501, 0.5251, -0.04024, -0.6391, 0.7686, -0.02769, -0.6391, 0.7686, -0.02769, -0.6391, 0.7686, -0.02769, -0.5654, 0.8243, -0.02779, -0.5654, 0.8243, -0.02779, -0.5654, 0.8243, -0.02779, -0.5654, 0.8243, -0.02779, -0.8501, 0.5251, -0.04024, -0.8518, 0.5217, -0.0471, -0.8497, 0.5258, -0.03877, -0.7808, 0.6211, 0.06771, -0.7808, 0.6211, 0.06771, -0.7808, 0.6211, 0.06771, -0.776, 0.6261, 0.07621, -0.776, 0.6261, 0.07621, -0.776, 0.6261, 0.07621, -0.6454, -0.7638, 0.006616, -0.7009, -0.6958, -0.1567, -0.7009, -0.6958, -0.1567, -0.6338, -0.7728, 0.03429, -0.6152, -0.7847, 0.07575, -0.6454, -0.7638, 0.006616, -0.6338, -0.7728, 0.03429, -0.6152, -0.7847, 0.07575, 0.8712, 0.4168, -0.2594, 0.9452, 0.3264, -0.003299, 0.95, 0.3102, 0.03599, 0.8712, 0.4168, -0.2594, 0.9452, 0.3264, -0.003299, 0.9543, 0.2764, 0.1138, 0.9543, 0.2764, 0.1138, 0.95, 0.3102, 0.03599, -0.7677, 0.2546, -0.5881, -0.7677, 0.2546, -0.5881, -0.7677, 0.2546, -0.5881, -0.7677, 0.2546, -0.5881, -0.9399, -0.3327, -0.07734, -0.9399, -0.3327, -0.07734, -0.9399, -0.3327, -0.07734, -0.9399, -0.3327, -0.07734, 0.01254, 0.9151, -0.4031, 0.01254, 0.9151, -0.4031, 0.01254, 0.9151, -0.4031, 0.01254, 0.9151, -0.4031, -0.8753, 0.267, -0.4031, -0.8753, 0.267, -0.4031, -0.8753, 0.267, -0.4031, -0.8753, 0.267, -0.4031, -0.9754, -0.1935, -0.1057, -0.9754, -0.1935, -0.1057, -0.9754, -0.1935, -0.1057, -0.9754, -0.1935, -0.1057, 0.5895, 0.8038, -0.08049, 0.5895, 0.8038, -0.08049, 0.5895, 0.8038, -0.08049, 0.5895, 0.8038, -0.08049, -0.3815, 0.8334, -0.3999, 0.6413, 0.7382, -0.2094, 0.001403, 0.9246, -0.3809, -0.3815, 0.8334, -0.3999, -0.9402, -0.3112, -0.1385, -0.9402, -0.3112, -0.1385, -0.9402, -0.3112, -0.1385, -0.9402, -0.3112, -0.1385, 0.6413, 0.7382, -0.2094, 0.7069, 0.6847, -0.1777, 0.7069, 0.6847, -0.1777, 0.001403, 0.9246, -0.3809, -0.9586, -0.271, -0.08789, -0.9586, -0.271, -0.08789, -0.9586, -0.271, -0.08789, -0.9586, -0.271, -0.08789, 0.6922, 0.7064, -0.1478, 0.6922, 0.7064, -0.1478, 0.6922, 0.7064, -0.1478, 0.6922, 0.7064, -0.1478, -0.4608, 0.8278, -0.3199, -0.4608, 0.8278, -0.3199, -0.4608, 0.8278, -0.3199, -0.4608, 0.8278, -0.3199, 0.6611, 0.6694, -0.3388, 0.6611, 0.6694, -0.3388, 0.6611, 0.6694, -0.3388, 0.6611, 0.6694, -0.3388, -0.9185, -0.3655, -0.1511, -0.9616, -0.2745, -0.00234, -0.9665, -0.255, 0.0277, -0.9185, -0.3655, -0.1511, -0.9616, -0.2745, -0.00234, -0.9709, -0.2304, 0.06495, -0.9709, -0.2304, 0.06495, -0.9665, -0.255, 0.0277, 0.7516, 0.6558, -0.07089, 0.7641, 0.6286, -0.1445, 0.7641, 0.6286, -0.1445, 0.7524, 0.6544, -0.07516, 0.8843, 0.4312, -0.179, 0.7516, 0.6558, -0.07089, 0.7524, 0.6544, -0.07516, 0.7573, 0.6517, -0.04262, 0.914, 0.3353, -0.2283, 0.8843, 0.4312, -0.179, 0.7573, 0.6517, -0.04262, 0.914, 0.3353, -0.2283, -0.5746, -0.808, -0.1302, -0.5195, -0.7993, -0.3021, -0.5654, -0.8084, -0.1636, -0.5746, -0.808, -0.1302, 0.9625, 0.1048, -0.2502, 0.9625, 0.1048, -0.2502, 0.9625, 0.1048, -0.2502, 0.9625, 0.1048, -0.2502, -0.6536, -0.7346, -0.1822, -0.6536, -0.7346, -0.1822, -0.6536, -0.7346, -0.1822, -0.6536, -0.7346, -0.1822, 0.824, -0.5012, -0.2643, 0.824, -0.5012, -0.2643, 0.824, -0.5012, -0.2643, 0.824, -0.5012, -0.2643, 0.9271, -0.2847, -0.2439, 0.9271, -0.2847, -0.2439, 0.9271, -0.2847, -0.2439, 0.9271, -0.2847, -0.2439, -0.6185, -0.7721, -0.1461, -0.6185, -0.7721, -0.1461, -0.6185, -0.7721, -0.1461, -0.6185, -0.7721, -0.1461, -0.46, -0.8776, -0.1352, -0.46, -0.8776, -0.1352, -0.46, -0.8776, -0.1352, -0.46, -0.8776, -0.1352, 0.9673, 0.1678, -0.1903, 0.9673, 0.1678, -0.1903, 0.9673, 0.1678, -0.1903, 0.9673, 0.1678, -0.1903, 0.9529, 0.2399, -0.1857, 0.9529, 0.2399, -0.1857, 0.9529, 0.2399, -0.1857, 0.9529, 0.2399, -0.1857, -0.6108, -0.7672, -0.1957, -0.6108, -0.7672, -0.1957, -0.6108, -0.7672, -0.1957, -0.6108, -0.7672, -0.1957, 0.5774, -0.7794, -0.2431, 0.5774, -0.7794, -0.2431, 0.5774, -0.7794, -0.2431, 0.5774, -0.7794, -0.2431, -0.5195, -0.7993, -0.3021, -0.5082, -0.7951, -0.3309, -0.5082, -0.7951, -0.3309, -0.5654, -0.8084, -0.1636])] * 3)])

# ---- objects
ob_sm_tree_swamp_02 = bpy.data.objects.new('SM_Tree_Swamp_02', me_mesh)
ob_sm_tree_swamp_02_001 = bpy.data.objects.new('SM_Tree_Swamp_02.001', me_mesh_001)
ob_sm_tree_swamp_02_002 = bpy.data.objects.new('SM_Tree_Swamp_02.002', me_mesh_002)

# ---- transforms, parenting, visibility, modifiers, constraints
ob_sm_tree_swamp_02.location = (0.0, 0.0, 0.0)
ob_sm_tree_swamp_02.rotation_euler = (0.0, -0.0, 3.142)
ob_sm_tree_swamp_02.scale = (0.01, 0.01, 0.01)
ob_sm_tree_swamp_02.color = (0.8, 0.8, 0.8, 1.0)
ob_sm_tree_swamp_02.lineart.crease_threshold = 0.0
ob_sm_tree_swamp_02_001.location = (0.0, 0.0, 0.0)
ob_sm_tree_swamp_02_001.rotation_euler = (0.0, -0.0, 3.142)
ob_sm_tree_swamp_02_001.scale = (0.01, 0.01, 0.01)
ob_sm_tree_swamp_02_001.color = (0.8, 0.8, 0.8, 1.0)
ob_sm_tree_swamp_02_001.lineart.crease_threshold = 0.0
ob_sm_tree_swamp_02_002.location = (0.0, 0.0, 0.0)
ob_sm_tree_swamp_02_002.rotation_euler = (0.0, -0.0, 3.142)
ob_sm_tree_swamp_02_002.scale = (0.01, 0.01, 0.01)
ob_sm_tree_swamp_02_002.color = (0.8, 0.8, 0.8, 1.0)
ob_sm_tree_swamp_02_002.lineart.crease_threshold = 0.0

# ---- collection membership
scene.collection.objects.link(ob_sm_tree_swamp_02)
scene.collection.objects.link(ob_sm_tree_swamp_02_001)
scene.collection.objects.link(ob_sm_tree_swamp_02_002)

# ---- scene / render settings (as saved in the file)
scene.frame_start = 1; scene.frame_end = 250; scene.frame_set(1)
scene.render.engine = 'CYCLES'
scene.render.resolution_percentage = 50
scene.render.dither_intensity = 0.0
scene.cycles.use_denoising = False
scene.cycles.samples = 128
scene.cycles.sampling_pattern = 'TABULATED_SOBOL'
scene.cycles.use_adaptive_sampling = False
scene.cycles.use_light_tree = False
scene.view_settings.view_transform = 'Standard'
bpy.context.view_layer.update()

# ---- added for rendering (the .blend has no active camera and no usable light): camera, sun
cam_auto = bpy.data.cameras.new('AutoCamera')
cam_auto.lens = 50.0
cam_auto.sensor_width = 36.0
cam_auto.clip_end = 1000.0
ob_auto_camera = bpy.data.objects.new('AutoCamera', cam_auto)
scene.collection.objects.link(ob_auto_camera)
ob_auto_camera.location = (0.878066, -1.09548, 0.645992)
ob_auto_camera.rotation_euler = (1.09748, -7.21219e-08, 0.694738)
scene.camera = ob_auto_camera
light_auto_sun = bpy.data.lights.new('AutoSun', 'SUN')
light_auto_sun.energy = 3.0
light_auto_sun.angle = 0.0523599
ob_auto_sun = bpy.data.objects.new('AutoSun', light_auto_sun)
scene.collection.objects.link(ob_auto_sun)
ob_auto_sun.rotation_euler = (0.872665, 0.174533, 0.523599)
bpy.context.view_layer.update()
